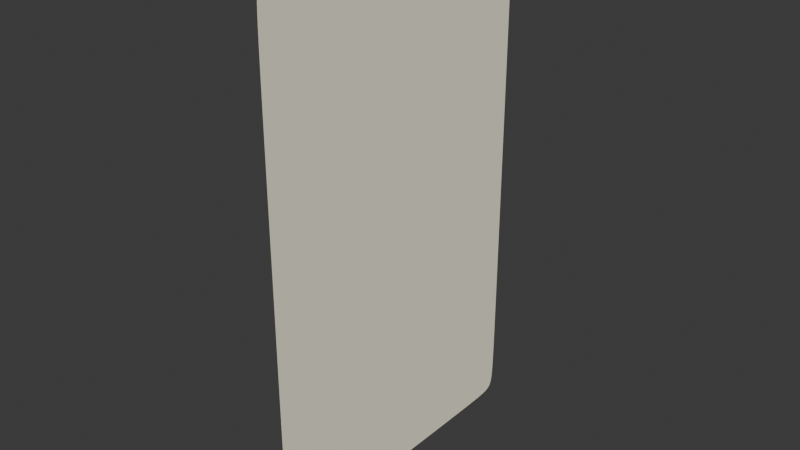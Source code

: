 # Source: card.blend  (saved by Blender 4.0.36; exported with 4.5.12 LTS)
import bpy
from mathutils import Matrix  # noqa: F401  (used for matrix-valued properties, if any)

bpy.ops.wm.read_factory_settings(use_empty=True)
scene = bpy.context.scene
scene.name = 'Scene'

# ---- collections
col_collection = bpy.data.collections.new('Collection'); scene.collection.children.link(col_collection)

# ---- materials (node trees are filled in below, after node groups)
mat_x = bpy.data.materials.new('Материал')
mat_x.use_transparent_shadow = False
mat_x.diffuse_color = (0.9913, 0.9559, 0.7454, 1.0)
mat_x.roughness = 1.0
mat_001 = bpy.data.materials.new('Материал.001')
mat_001.use_transparent_shadow = False
mat_001.diffuse_color = (0.1471, 0.162, 0.107, 1.0)
mat_001.roughness = 1.0

# ---- material node trees

# ---- world
world_world = bpy.data.worlds.new('World'); scene.world = world_world
world_world.use_nodes = True; world_world.node_tree.nodes.clear()
_N = world_world.node_tree.nodes; _L = world_world.node_tree.links
n0 = _N.new('ShaderNodeOutputWorld'); n0.name = 'World Output'; n0.location = (300, 300)
n1 = _N.new('ShaderNodeBackground'); n1.name = 'Background'; n1.location = (10, 300)
n1.inputs[0].default_value = (0.05088, 0.05088, 0.05088, 1.0)
_L.new(n1.outputs[0], n0.inputs[0])
n0.is_active_output = True
world_world.color = (0.05088, 0.05088, 0.05088)
world_world.use_sun_shadow = False
world_world.sun_shadow_jitter_overblur = 0.0

# ---- meshes
me_001 = bpy.data.meshes.new('Плоскость.001')
me_001.from_pydata([(-0.9724, -0.9724, 0.0), (0.9724, -0.9724, 0.0), (-0.9724, 0.9724, 0.0), (0.9724, 0.9724, 0.0), (-0.9999, 0.06014, 0.0), (-0.9999, -0.06014, 0.0), (-0.06014, -0.9999, 0.0), (0.06014, -0.9999, 0.0), (0.9999, -0.06014, 0.0), (0.9999, 0.06014, 0.0), (0.06014, 0.9999, 0.0), (-0.06014, 0.9999, 0.0), (-0.9999, -0.1896, 0.0), (-0.9998, -0.4138, 0.0), (-0.9996, -0.5197, 0.0), (-0.9992, -0.6793, 0.0), (-0.9985, -0.7488, 0.0), (-0.9973, -0.8391, 0.0), (-0.9954, -0.8779, 0.0), (-0.9923, -0.921, 0.0), (-0.9879, -0.9416, 0.0), (-0.9817, -0.9611, 0.0), (0.1896, -0.9999, 0.0), (0.4138, -0.9998, 0.0), (0.5197, -0.9996, 0.0), (0.6793, -0.9992, 0.0), (0.7488, -0.9985, 0.0), (0.8391, -0.9973, 0.0), (0.8779, -0.9954, 0.0), (0.921, -0.9923, 0.0), (0.9416, -0.9879, 0.0), (0.9611, -0.9817, 0.0), (0.9999, 0.1896, 0.0), (0.9998, 0.4138, 0.0), (0.9996, 0.5197, 0.0), (0.9992, 0.6793, 0.0), (0.9985, 0.7488, 0.0), (0.9973, 0.8391, 0.0), (0.9954, 0.8779, 0.0), (0.9923, 0.921, 0.0), (0.9879, 0.9416, 0.0), (0.9817, 0.9611, 0.0), (-0.1896, 0.9999, 0.0), (-0.4138, 0.9998, 0.0), (-0.5197, 0.9996, 0.0), (-0.6793, 0.9992, 0.0), (-0.7488, 0.9985, 0.0), (-0.8391, 0.9973, 0.0), (-0.8779, 0.9954, 0.0), (-0.921, 0.9923, 0.0), (-0.9416, 0.9879, 0.0), (-0.9611, 0.9817, 0.0), (-0.9817, 0.9611, 0.0), (-0.9879, 0.9416, 0.0), (-0.9923, 0.921, 0.0), (-0.9954, 0.8779, 0.0), (-0.9973, 0.8391, 0.0), (-0.9985, 0.7488, 0.0), (-0.9992, 0.6793, 0.0), (-0.9996, 0.5197, 0.0), (-0.9998, 0.4138, 0.0), (-0.9999, 0.1896, 0.0), (-0.9611, -0.9817, 0.0), (-0.9416, -0.9879, 0.0), (-0.921, -0.9923, 0.0), (-0.8779, -0.9954, 0.0), (-0.8391, -0.9973, 0.0), (-0.7488, -0.9985, 0.0), (-0.6793, -0.9992, 0.0), (-0.5197, -0.9996, 0.0), (-0.4138, -0.9998, 0.0), (-0.1896, -0.9999, 0.0), (0.9817, -0.9611, 0.0), (0.9879, -0.9416, 0.0), (0.9923, -0.921, 0.0), (0.9954, -0.8779, 0.0), (0.9973, -0.8391, 0.0), (0.9985, -0.7488, 0.0), (0.9992, -0.6793, 0.0), (0.9996, -0.5197, 0.0), (0.9998, -0.4138, 0.0), (0.9999, -0.1896, 0.0), (0.9611, 0.9817, 0.0), (0.9416, 0.9879, 0.0), (0.921, 0.9923, 0.0), (0.8779, 0.9954, 0.0), (0.8391, 0.9973, 0.0), (0.7488, 0.9985, 0.0), (0.6793, 0.9992, 0.0), (0.5197, 0.9996, 0.0), (0.4138, 0.9998, 0.0), (0.1896, 0.9999, 0.0), (-0.9788, -0.9645, 0.0), (-0.9762, -0.9695, 0.0), (0.9645, -0.9788, 0.0), (0.9695, -0.9762, 0.0), (0.9788, 0.9645, 0.0), (0.9762, 0.9695, 0.0), (-0.9645, 0.9788, 0.0), (-0.9695, 0.9762, 0.0), (-0.9999, 0.1841, 0.0), (-0.9999, 0.06564, 0.0), (-0.1841, -0.9999, 0.0), (-0.06564, -0.9999, 0.0), (0.9999, -0.1841, 0.0), (0.9999, -0.06564, 0.0), (0.1841, 0.9999, 0.0), (0.06564, 0.9999, 0.0), (-0.9999, -0.06564, 0.0), (-0.9999, -0.1841, 0.0), (-0.9999, -0.303, 0.0), (-0.9999, -0.3085, 0.0), (-0.9998, -0.4192, 0.0), (-0.9997, -0.5142, 0.0), (-0.9995, -0.6029, 0.0), (-0.9994, -0.6083, 0.0), (-0.9991, -0.6846, 0.0), (-0.9988, -0.7435, 0.0), (-0.9982, -0.7964, 0.0), (-0.9978, -0.8015, 0.0), (-0.9968, -0.8441, 0.0), (-0.9961, -0.8731, 0.0), (-0.9945, -0.8999, 0.0), (-0.9935, -0.9045, 0.0), (-0.991, -0.9254, 0.0), (-0.9896, -0.9376, 0.0), (-0.9861, -0.9507, 0.0), (-0.9838, -0.9544, 0.0), (0.06564, -0.9999, 0.0), (0.1841, -0.9999, 0.0), (0.303, -0.9999, 0.0), (0.3085, -0.9999, 0.0), (0.4192, -0.9998, 0.0), (0.5142, -0.9997, 0.0), (0.6029, -0.9995, 0.0), (0.6083, -0.9994, 0.0), (0.6846, -0.9991, 0.0), (0.7435, -0.9988, 0.0), (0.7964, -0.9982, 0.0), (0.8015, -0.9978, 0.0), (0.8441, -0.9968, 0.0), (0.8731, -0.9961, 0.0), (0.8999, -0.9945, 0.0), (0.9045, -0.9935, 0.0), (0.9254, -0.991, 0.0), (0.9376, -0.9896, 0.0), (0.9507, -0.9861, 0.0), (0.9544, -0.9838, 0.0), (0.9999, 0.06564, 0.0), (0.9999, 0.1841, 0.0), (0.9999, 0.303, 0.0), (0.9999, 0.3085, 0.0), (0.9998, 0.4192, 0.0), (0.9997, 0.5142, 0.0), (0.9995, 0.6029, 0.0), (0.9994, 0.6083, 0.0), (0.9991, 0.6846, 0.0), (0.9988, 0.7435, 0.0), (0.9982, 0.7964, 0.0), (0.9978, 0.8015, 0.0), (0.9968, 0.8441, 0.0), (0.9961, 0.8731, 0.0), (0.9945, 0.8999, 0.0), (0.9935, 0.9045, 0.0), (0.991, 0.9254, 0.0), (0.9896, 0.9376, 0.0), (0.9861, 0.9507, 0.0), (0.9838, 0.9544, 0.0), (-0.06564, 0.9999, 0.0), (-0.1841, 0.9999, 0.0), (-0.303, 0.9999, 0.0), (-0.3085, 0.9999, 0.0), (-0.4192, 0.9998, 0.0), (-0.5142, 0.9997, 0.0), (-0.6029, 0.9995, 0.0), (-0.6083, 0.9994, 0.0), (-0.6846, 0.9991, 0.0), (-0.7435, 0.9988, 0.0), (-0.7964, 0.9982, 0.0), (-0.8015, 0.9978, 0.0), (-0.8441, 0.9968, 0.0), (-0.8731, 0.9961, 0.0), (-0.8999, 0.9945, 0.0), (-0.9045, 0.9935, 0.0), (-0.9254, 0.991, 0.0), (-0.9376, 0.9896, 0.0), (-0.9507, 0.9861, 0.0), (-0.9544, 0.9838, 0.0), (-0.9762, 0.9695, 0.0), (-0.9788, 0.9645, 0.0), (-0.9838, 0.9544, 0.0), (-0.9861, 0.9507, 0.0), (-0.9896, 0.9376, 0.0), (-0.991, 0.9254, 0.0), (-0.9935, 0.9045, 0.0), (-0.9945, 0.8999, 0.0), (-0.9961, 0.8731, 0.0), (-0.9968, 0.8441, 0.0), (-0.9978, 0.8015, 0.0), (-0.9982, 0.7964, 0.0), (-0.9988, 0.7435, 0.0), (-0.9991, 0.6846, 0.0), (-0.9994, 0.6083, 0.0), (-0.9995, 0.6029, 0.0), (-0.9997, 0.5142, 0.0), (-0.9998, 0.4192, 0.0), (-0.9999, 0.3085, 0.0), (-0.9999, 0.303, 0.0), (-0.9695, -0.9762, 0.0), (-0.9645, -0.9788, 0.0), (-0.9544, -0.9838, 0.0), (-0.9507, -0.9861, 0.0), (-0.9376, -0.9896, 0.0), (-0.9254, -0.991, 0.0), (-0.9045, -0.9935, 0.0), (-0.8999, -0.9945, 0.0), (-0.8731, -0.9961, 0.0), (-0.8441, -0.9968, 0.0), (-0.8015, -0.9978, 0.0), (-0.7964, -0.9982, 0.0), (-0.7435, -0.9988, 0.0), (-0.6846, -0.9991, 0.0), (-0.6083, -0.9994, 0.0), (-0.6029, -0.9995, 0.0), (-0.5142, -0.9997, 0.0), (-0.4192, -0.9998, 0.0), (-0.3085, -0.9999, 0.0), (-0.303, -0.9999, 0.0), (0.9762, -0.9695, 0.0), (0.9788, -0.9645, 0.0), (0.9838, -0.9544, 0.0), (0.9861, -0.9507, 0.0), (0.9896, -0.9376, 0.0), (0.991, -0.9254, 0.0), (0.9935, -0.9045, 0.0), (0.9945, -0.8999, 0.0), (0.9961, -0.8731, 0.0), (0.9968, -0.8441, 0.0), (0.9978, -0.8015, 0.0), (0.9982, -0.7964, 0.0), (0.9988, -0.7435, 0.0), (0.9991, -0.6846, 0.0), (0.9994, -0.6083, 0.0), (0.9995, -0.6029, 0.0), (0.9997, -0.5142, 0.0), (0.9998, -0.4192, 0.0), (0.9999, -0.3085, 0.0), (0.9999, -0.303, 0.0), (0.9695, 0.9762, 0.0), (0.9645, 0.9788, 0.0), (0.9544, 0.9838, 0.0), (0.9507, 0.9861, 0.0), (0.9376, 0.9896, 0.0), (0.9254, 0.991, 0.0), (0.9045, 0.9935, 0.0), (0.8999, 0.9945, 0.0), (0.8731, 0.9961, 0.0), (0.8441, 0.9968, 0.0), (0.8015, 0.9978, 0.0), (0.7964, 0.9982, 0.0), (0.7435, 0.9988, 0.0), (0.6846, 0.9991, 0.0), (0.6083, 0.9994, 0.0), (0.6029, 0.9995, 0.0), (0.5142, 0.9997, 0.0), (0.4192, 0.9998, 0.0), (0.3085, 0.9999, 0.0), (0.303, 0.9999, 0.0), (-0.9762, -0.9695, 0.0), (-0.9724, -0.9724, 0.0), (0.9695, -0.9762, 0.0), (0.9724, -0.9724, 0.0), (0.9762, 0.9695, 0.0), (0.9724, 0.9724, 0.0), (-0.9695, 0.9762, 0.0), (-0.9724, 0.9724, 0.0), (-0.9999, 0.06564, 0.0), (-0.9999, 0.06014, 0.0), (-0.9999, -0.06014, 0.0), (-0.06564, -0.9999, 0.0), (-0.06014, -0.9999, 0.0), (0.06014, -0.9999, 0.0), (0.9999, -0.06564, 0.0), (0.9999, -0.06014, 0.0), (0.9999, 0.06014, 0.0), (0.06564, 0.9999, 0.0), (0.06014, 0.9999, 0.0), (-0.06014, 0.9999, 0.0), (-0.9999, -0.1841, 0.0), (-0.9999, -0.1896, 0.0), (-0.9999, -0.3085, 0.0), (-0.9998, -0.4138, 0.0), (-0.9997, -0.5142, 0.0), (-0.9996, -0.5197, 0.0), (-0.9994, -0.6083, 0.0), (-0.9992, -0.6793, 0.0), (-0.9988, -0.7435, 0.0), (-0.9985, -0.7488, 0.0), (-0.9978, -0.8015, 0.0), (-0.9973, -0.8391, 0.0), (-0.9961, -0.8731, 0.0), (-0.9954, -0.8779, 0.0), (-0.9935, -0.9045, 0.0), (-0.9923, -0.921, 0.0), (-0.9896, -0.9376, 0.0), (-0.9879, -0.9416, 0.0), (-0.9838, -0.9544, 0.0), (-0.9817, -0.9611, 0.0), (0.1841, -0.9999, 0.0), (0.1896, -0.9999, 0.0), (0.3085, -0.9999, 0.0), (0.4138, -0.9998, 0.0), (0.5142, -0.9997, 0.0), (0.5197, -0.9996, 0.0), (0.6083, -0.9994, 0.0), (0.6793, -0.9992, 0.0), (0.7435, -0.9988, 0.0), (0.7488, -0.9985, 0.0), (0.8015, -0.9978, 0.0), (0.8391, -0.9973, 0.0), (0.8731, -0.9961, 0.0), (0.8779, -0.9954, 0.0), (0.9045, -0.9935, 0.0), (0.921, -0.9923, 0.0), (0.9376, -0.9896, 0.0), (0.9416, -0.9879, 0.0), (0.9544, -0.9838, 0.0), (0.9611, -0.9817, 0.0), (0.9999, 0.1841, 0.0), (0.9999, 0.1896, 0.0), (0.9999, 0.3085, 0.0), (0.9998, 0.4138, 0.0), (0.9997, 0.5142, 0.0), (0.9996, 0.5197, 0.0), (0.9994, 0.6083, 0.0), (0.9992, 0.6793, 0.0), (0.9988, 0.7435, 0.0), (0.9985, 0.7488, 0.0), (0.9978, 0.8015, 0.0), (0.9973, 0.8391, 0.0), (0.9961, 0.8731, 0.0), (0.9954, 0.8779, 0.0), (0.9935, 0.9045, 0.0), (0.9923, 0.921, 0.0), (0.9896, 0.9376, 0.0), (0.9879, 0.9416, 0.0), (0.9838, 0.9544, 0.0), (0.9817, 0.9611, 0.0), (-0.1841, 0.9999, 0.0), (-0.1896, 0.9999, 0.0), (-0.3085, 0.9999, 0.0), (-0.4138, 0.9998, 0.0), (-0.5142, 0.9997, 0.0), (-0.5197, 0.9996, 0.0), (-0.6083, 0.9994, 0.0), (-0.6793, 0.9992, 0.0), (-0.7435, 0.9988, 0.0), (-0.7488, 0.9985, 0.0), (-0.8015, 0.9978, 0.0), (-0.8391, 0.9973, 0.0), (-0.8731, 0.9961, 0.0), (-0.8779, 0.9954, 0.0), (-0.9045, 0.9935, 0.0), (-0.921, 0.9923, 0.0), (-0.9376, 0.9896, 0.0), (-0.9416, 0.9879, 0.0), (-0.9544, 0.9838, 0.0), (-0.9611, 0.9817, 0.0), (-0.9788, 0.9645, 0.0), (-0.9817, 0.9611, 0.0), (-0.9861, 0.9507, 0.0), (-0.9879, 0.9416, 0.0), (-0.991, 0.9254, 0.0), (-0.9923, 0.921, 0.0), (-0.9945, 0.8999, 0.0), (-0.9954, 0.8779, 0.0), (-0.9968, 0.8441, 0.0), (-0.9973, 0.8391, 0.0), (-0.9982, 0.7964, 0.0), (-0.9985, 0.7488, 0.0), (-0.9991, 0.6846, 0.0), (-0.9992, 0.6793, 0.0), (-0.9995, 0.6029, 0.0), (-0.9996, 0.5197, 0.0), (-0.9998, 0.4192, 0.0), (-0.9998, 0.4138, 0.0), (-0.9999, 0.303, 0.0), (-0.9999, 0.1896, 0.0), (-0.9645, -0.9788, 0.0), (-0.9611, -0.9817, 0.0), (-0.9507, -0.9861, 0.0), (-0.9416, -0.9879, 0.0), (-0.9254, -0.991, 0.0), (-0.921, -0.9923, 0.0), (-0.8999, -0.9945, 0.0), (-0.8779, -0.9954, 0.0), (-0.8441, -0.9968, 0.0), (-0.8391, -0.9973, 0.0), (-0.7964, -0.9982, 0.0), (-0.7488, -0.9985, 0.0), (-0.6846, -0.9991, 0.0), (-0.6793, -0.9992, 0.0), (-0.6029, -0.9995, 0.0), (-0.5197, -0.9996, 0.0), (-0.4192, -0.9998, 0.0), (-0.4138, -0.9998, 0.0), (-0.303, -0.9999, 0.0), (-0.1896, -0.9999, 0.0), (0.9788, -0.9645, 0.0), (0.9817, -0.9611, 0.0), (0.9861, -0.9507, 0.0), (0.9879, -0.9416, 0.0), (0.991, -0.9254, 0.0), (0.9923, -0.921, 0.0), (0.9945, -0.8999, 0.0), (0.9954, -0.8779, 0.0), (0.9968, -0.8441, 0.0), (0.9973, -0.8391, 0.0), (0.9982, -0.7964, 0.0), (0.9985, -0.7488, 0.0), (0.9991, -0.6846, 0.0), (0.9992, -0.6793, 0.0), (0.9995, -0.6029, 0.0), (0.9996, -0.5197, 0.0), (0.9998, -0.4192, 0.0), (0.9998, -0.4138, 0.0), (0.9999, -0.303, 0.0), (0.9999, -0.1896, 0.0), (0.9645, 0.9788, 0.0), (0.9611, 0.9817, 0.0), (0.9507, 0.9861, 0.0), (0.9416, 0.9879, 0.0), (0.9254, 0.991, 0.0), (0.921, 0.9923, 0.0), (0.8999, 0.9945, 0.0), (0.8779, 0.9954, 0.0), (0.8441, 0.9968, 0.0), (0.8391, 0.9973, 0.0), (0.7964, 0.9982, 0.0), (0.7488, 0.9985, 0.0), (0.6846, 0.9991, 0.0), (0.6793, 0.9992, 0.0), (0.6029, 0.9995, 0.0), (0.5197, 0.9996, 0.0), (0.4192, 0.9998, 0.0), (0.4138, 0.9998, 0.0), (0.303, 0.9999, 0.0), (0.1896, 0.9999, 0.0), (-0.9788, -0.9645, 0.0), (0.9645, -0.9788, 0.0), (0.9788, 0.9645, 0.0), (-0.9645, 0.9788, 0.0), (-0.9999, 0.1841, 0.0), (-0.1841, -0.9999, 0.0), (0.9999, -0.1841, 0.0), (0.1841, 0.9999, 0.0), (-0.9999, -0.06564, 0.0), (-0.9999, -0.303, 0.0), (-0.9998, -0.4192, 0.0), (-0.9995, -0.6029, 0.0), (-0.9991, -0.6846, 0.0), (-0.9982, -0.7964, 0.0), (-0.9968, -0.8441, 0.0), (-0.9945, -0.8999, 0.0), (-0.991, -0.9254, 0.0), (-0.9861, -0.9507, 0.0), (0.06564, -0.9999, 0.0), (0.303, -0.9999, 0.0), (0.4192, -0.9998, 0.0), (0.6029, -0.9995, 0.0), (0.6846, -0.9991, 0.0), (0.7964, -0.9982, 0.0), (0.8441, -0.9968, 0.0), (0.8999, -0.9945, 0.0), (0.9254, -0.991, 0.0), (0.9507, -0.9861, 0.0), (0.9999, 0.06564, 0.0), (0.9999, 0.303, 0.0), (0.9998, 0.4192, 0.0), (0.9995, 0.6029, 0.0), (0.9991, 0.6846, 0.0), (0.9982, 0.7964, 0.0), (0.9968, 0.8441, 0.0), (0.9945, 0.8999, 0.0), (0.991, 0.9254, 0.0), (0.9861, 0.9507, 0.0), (-0.06564, 0.9999, 0.0), (-0.303, 0.9999, 0.0), (-0.4192, 0.9998, 0.0), (-0.6029, 0.9995, 0.0), (-0.6846, 0.9991, 0.0), (-0.7964, 0.9982, 0.0), (-0.8441, 0.9968, 0.0), (-0.8999, 0.9945, 0.0), (-0.9254, 0.991, 0.0), (-0.9507, 0.9861, 0.0), (-0.9762, 0.9695, 0.0), (-0.9838, 0.9544, 0.0), (-0.9896, 0.9376, 0.0), (-0.9935, 0.9045, 0.0), (-0.9961, 0.8731, 0.0), (-0.9978, 0.8015, 0.0), (-0.9988, 0.7435, 0.0), (-0.9994, 0.6083, 0.0), (-0.9997, 0.5142, 0.0), (-0.9999, 0.3085, 0.0), (-0.9695, -0.9762, 0.0), (-0.9544, -0.9838, 0.0), (-0.9376, -0.9896, 0.0), (-0.9045, -0.9935, 0.0), (-0.8731, -0.9961, 0.0), (-0.8015, -0.9978, 0.0), (-0.7435, -0.9988, 0.0), (-0.6083, -0.9994, 0.0), (-0.5142, -0.9997, 0.0), (-0.3085, -0.9999, 0.0), (0.9762, -0.9695, 0.0), (0.9838, -0.9544, 0.0), (0.9896, -0.9376, 0.0), (0.9935, -0.9045, 0.0), (0.9961, -0.8731, 0.0), (0.9978, -0.8015, 0.0), (0.9988, -0.7435, 0.0), (0.9994, -0.6083, 0.0), (0.9997, -0.5142, 0.0), (0.9999, -0.3085, 0.0), (0.9695, 0.9762, 0.0), (0.9544, 0.9838, 0.0), (0.9376, 0.9896, 0.0), (0.9045, 0.9935, 0.0), (0.8731, 0.9961, 0.0), (0.8015, 0.9978, 0.0), (0.7435, 0.9988, 0.0), (0.6083, 0.9994, 0.0), (0.5142, 0.9997, 0.0), (0.3085, 0.9999, 0.0), (-0.9762, -0.9695, 0.001), (-0.9724, -0.9724, 0.001), (0.9695, -0.9762, 0.001), (0.9724, -0.9724, 0.001), (0.9762, 0.9695, 0.001), (0.9724, 0.9724, 0.001), (-0.9695, 0.9762, 0.001), (-0.9724, 0.9724, 0.001), (-0.9999, 0.06564, 0.001), (-0.9999, 0.06014, 0.001), (-0.9999, -0.06014, 0.001), (-0.06564, -0.9999, 0.001), (-0.06014, -0.9999, 0.001), (0.06014, -0.9999, 0.001), (0.9999, -0.06564, 0.001), (0.9999, -0.06014, 0.001), (0.9999, 0.06014, 0.001), (0.06564, 0.9999, 0.001), (0.06014, 0.9999, 0.001), (-0.06014, 0.9999, 0.001), (-0.9999, -0.1841, 0.001), (-0.9999, -0.1896, 0.001), (-0.9999, -0.3085, 0.001), (-0.9998, -0.4138, 0.001), (-0.9997, -0.5142, 0.001), (-0.9996, -0.5197, 0.001), (-0.9994, -0.6083, 0.001), (-0.9992, -0.6793, 0.001), (-0.9988, -0.7435, 0.001), (-0.9985, -0.7488, 0.001), (-0.9978, -0.8015, 0.001), (-0.9973, -0.8391, 0.001), (-0.9961, -0.8731, 0.001), (-0.9954, -0.8779, 0.001), (-0.9935, -0.9045, 0.001), (-0.9923, -0.921, 0.001), (-0.9896, -0.9376, 0.001), (-0.9879, -0.9416, 0.001), (-0.9838, -0.9544, 0.001), (-0.9817, -0.9611, 0.001), (0.1841, -0.9999, 0.001), (0.1896, -0.9999, 0.001), (0.3085, -0.9999, 0.001), (0.4138, -0.9998, 0.001), (0.5142, -0.9997, 0.001), (0.5197, -0.9996, 0.001), (0.6083, -0.9994, 0.001), (0.6793, -0.9992, 0.001), (0.7435, -0.9988, 0.001), (0.7488, -0.9985, 0.001), (0.8015, -0.9978, 0.001), (0.8391, -0.9973, 0.001), (0.8731, -0.9961, 0.001), (0.8779, -0.9954, 0.001), (0.9045, -0.9935, 0.001), (0.921, -0.9923, 0.001), (0.9376, -0.9896, 0.001), (0.9416, -0.9879, 0.001), (0.9544, -0.9838, 0.001), (0.9611, -0.9817, 0.001), (0.9999, 0.1841, 0.001), (0.9999, 0.1896, 0.001), (0.9999, 0.3085, 0.001), (0.9998, 0.4138, 0.001), (0.9997, 0.5142, 0.001), (0.9996, 0.5197, 0.001), (0.9994, 0.6083, 0.001), (0.9992, 0.6793, 0.001), (0.9988, 0.7435, 0.001), (0.9985, 0.7488, 0.001), (0.9978, 0.8015, 0.001), (0.9973, 0.8391, 0.001), (0.9961, 0.8731, 0.001), (0.9954, 0.8779, 0.001), (0.9935, 0.9045, 0.001), (0.9923, 0.921, 0.001), (0.9896, 0.9376, 0.001), (0.9879, 0.9416, 0.001), (0.9838, 0.9544, 0.001), (0.9817, 0.9611, 0.001), (-0.1841, 0.9999, 0.001), (-0.1896, 0.9999, 0.001), (-0.3085, 0.9999, 0.001), (-0.4138, 0.9998, 0.001), (-0.5142, 0.9997, 0.001), (-0.5197, 0.9996, 0.001), (-0.6083, 0.9994, 0.001), (-0.6793, 0.9992, 0.001), (-0.7435, 0.9988, 0.001), (-0.7488, 0.9985, 0.001), (-0.8015, 0.9978, 0.001), (-0.8391, 0.9973, 0.001), (-0.8731, 0.9961, 0.001), (-0.8779, 0.9954, 0.001), (-0.9045, 0.9935, 0.001), (-0.921, 0.9923, 0.001), (-0.9376, 0.9896, 0.001), (-0.9416, 0.9879, 0.001), (-0.9544, 0.9838, 0.001), (-0.9611, 0.9817, 0.001), (-0.9788, 0.9645, 0.001), (-0.9817, 0.9611, 0.001), (-0.9861, 0.9507, 0.001), (-0.9879, 0.9416, 0.001), (-0.991, 0.9254, 0.001), (-0.9923, 0.921, 0.001), (-0.9945, 0.8999, 0.001), (-0.9954, 0.8779, 0.001), (-0.9968, 0.8441, 0.001), (-0.9973, 0.8391, 0.001), (-0.9982, 0.7964, 0.001), (-0.9985, 0.7488, 0.001), (-0.9991, 0.6846, 0.001), (-0.9992, 0.6793, 0.001), (-0.9995, 0.6029, 0.001), (-0.9996, 0.5197, 0.001), (-0.9998, 0.4192, 0.001), (-0.9998, 0.4138, 0.001), (-0.9999, 0.303, 0.001), (-0.9999, 0.1896, 0.001), (-0.9645, -0.9788, 0.001), (-0.9611, -0.9817, 0.001), (-0.9507, -0.9861, 0.001), (-0.9416, -0.9879, 0.001), (-0.9254, -0.991, 0.001), (-0.921, -0.9923, 0.001), (-0.8999, -0.9945, 0.001), (-0.8779, -0.9954, 0.001), (-0.8441, -0.9968, 0.001), (-0.8391, -0.9973, 0.001), (-0.7964, -0.9982, 0.001), (-0.7488, -0.9985, 0.001), (-0.6846, -0.9991, 0.001), (-0.6793, -0.9992, 0.001), (-0.6029, -0.9995, 0.001), (-0.5197, -0.9996, 0.001), (-0.4192, -0.9998, 0.001), (-0.4138, -0.9998, 0.001), (-0.303, -0.9999, 0.001), (-0.1896, -0.9999, 0.001), (0.9788, -0.9645, 0.001), (0.9817, -0.9611, 0.001), (0.9861, -0.9507, 0.001), (0.9879, -0.9416, 0.001), (0.991, -0.9254, 0.001), (0.9923, -0.921, 0.001), (0.9945, -0.8999, 0.001), (0.9954, -0.8779, 0.001), (0.9968, -0.8441, 0.001), (0.9973, -0.8391, 0.001), (0.9982, -0.7964, 0.001), (0.9985, -0.7488, 0.001), (0.9991, -0.6846, 0.001), (0.9992, -0.6793, 0.001), (0.9995, -0.6029, 0.001), (0.9996, -0.5197, 0.001), (0.9998, -0.4192, 0.001), (0.9998, -0.4138, 0.001), (0.9999, -0.303, 0.001), (0.9999, -0.1896, 0.001), (0.9645, 0.9788, 0.001), (0.9611, 0.9817, 0.001), (0.9507, 0.9861, 0.001), (0.9416, 0.9879, 0.001), (0.9254, 0.991, 0.001), (0.921, 0.9923, 0.001), (0.8999, 0.9945, 0.001), (0.8779, 0.9954, 0.001), (0.8441, 0.9968, 0.001), (0.8391, 0.9973, 0.001), (0.7964, 0.9982, 0.001), (0.7488, 0.9985, 0.001), (0.6846, 0.9991, 0.001), (0.6793, 0.9992, 0.001), (0.6029, 0.9995, 0.001), (0.5197, 0.9996, 0.001), (0.4192, 0.9998, 0.001), (0.4138, 0.9998, 0.001), (0.303, 0.9999, 0.001), (0.1896, 0.9999, 0.001), (-0.9788, -0.9645, 0.001), (0.9645, -0.9788, 0.001), (0.9788, 0.9645, 0.001), (-0.9645, 0.9788, 0.001), (-0.9999, 0.1841, 0.001), (-0.1841, -0.9999, 0.001), (0.9999, -0.1841, 0.001), (0.1841, 0.9999, 0.001), (-0.9999, -0.06564, 0.001), (-0.9999, -0.303, 0.001), (-0.9998, -0.4192, 0.001), (-0.9995, -0.6029, 0.001), (-0.9991, -0.6846, 0.001), (-0.9982, -0.7964, 0.001), (-0.9968, -0.8441, 0.001), (-0.9945, -0.8999, 0.001), (-0.991, -0.9254, 0.001), (-0.9861, -0.9507, 0.001), (0.06564, -0.9999, 0.001), (0.303, -0.9999, 0.001), (0.4192, -0.9998, 0.001), (0.6029, -0.9995, 0.001), (0.6846, -0.9991, 0.001), (0.7964, -0.9982, 0.001), (0.8441, -0.9968, 0.001), (0.8999, -0.9945, 0.001), (0.9254, -0.991, 0.001), (0.9507, -0.9861, 0.001), (0.9999, 0.06564, 0.001), (0.9999, 0.303, 0.001), (0.9998, 0.4192, 0.001), (0.9995, 0.6029, 0.001), (0.9991, 0.6846, 0.001), (0.9982, 0.7964, 0.001), (0.9968, 0.8441, 0.001), (0.9945, 0.8999, 0.001), (0.991, 0.9254, 0.001), (0.9861, 0.9507, 0.001), (-0.06564, 0.9999, 0.001), (-0.303, 0.9999, 0.001), (-0.4192, 0.9998, 0.001), (-0.6029, 0.9995, 0.001), (-0.6846, 0.9991, 0.001), (-0.7964, 0.9982, 0.001), (-0.8441, 0.9968, 0.001), (-0.8999, 0.9945, 0.001), (-0.9254, 0.991, 0.001), (-0.9507, 0.9861, 0.001), (-0.9762, 0.9695, 0.001), (-0.9838, 0.9544, 0.001), (-0.9896, 0.9376, 0.001), (-0.9935, 0.9045, 0.001), (-0.9961, 0.8731, 0.001), (-0.9978, 0.8015, 0.001), (-0.9988, 0.7435, 0.001), (-0.9994, 0.6083, 0.001), (-0.9997, 0.5142, 0.001), (-0.9999, 0.3085, 0.001), (-0.9695, -0.9762, 0.001), (-0.9544, -0.9838, 0.001), (-0.9376, -0.9896, 0.001), (-0.9045, -0.9935, 0.001), (-0.8731, -0.9961, 0.001), (-0.8015, -0.9978, 0.001), (-0.7435, -0.9988, 0.001), (-0.6083, -0.9994, 0.001), (-0.5142, -0.9997, 0.001), (-0.3085, -0.9999, 0.001), (0.9762, -0.9695, 0.001), (0.9838, -0.9544, 0.001), (0.9896, -0.9376, 0.001), (0.9935, -0.9045, 0.001), (0.9961, -0.8731, 0.001), (0.9978, -0.8015, 0.001), (0.9988, -0.7435, 0.001), (0.9994, -0.6083, 0.001), (0.9997, -0.5142, 0.001), (0.9999, -0.3085, 0.001), (0.9695, 0.9762, 0.001), (0.9544, 0.9838, 0.001), (0.9376, 0.9896, 0.001), (0.9045, 0.9935, 0.001), (0.8731, 0.9961, 0.001), (0.8015, 0.9978, 0.001), (0.7435, 0.9988, 0.001), (0.6083, 0.9994, 0.001), (0.5142, 0.9997, 0.001), (0.3085, 0.9999, 0.001)], [], [(21, 92, 93, 0, 208, 209, 62, 210, 211, 63, 212, 213, 64, 214, 215, 65, 216, 217, 66, 218, 219, 67, 220, 221, 68, 222, 223, 69, 224, 225, 70, 226, 227, 71, 102, 103, 6, 7, 128, 129, 22, 130, 131, 23, 132, 133, 24, 134, 135, 25, 136, 137, 26, 138, 139, 27, 140, 141, 28, 142, 143, 29, 144, 145, 30, 146, 147, 31, 94, 95, 1, 228, 229, 72, 230, 231, 73, 232, 233, 74, 234, 235, 75, 236, 237, 76, 238, 239, 77, 240, 241, 78, 242, 243, 79, 244, 245, 80, 246, 247, 81, 104, 105, 8, 9, 148, 149, 32, 150, 151, 33, 152, 153, 34, 154, 155, 35, 156, 157, 36, 158, 159, 37, 160, 161, 38, 162, 163, 39, 164, 165, 40, 166, 167, 41, 96, 97, 3, 248, 249, 82, 250, 251, 83, 252, 253, 84, 254, 255, 85, 256, 257, 86, 258, 259, 87, 260, 261, 88, 262, 263, 89, 264, 265, 90, 266, 267, 91, 106, 107, 10, 11, 168, 169, 42, 170, 171, 43, 172, 173, 44, 174, 175, 45, 176, 177, 46, 178, 179, 47, 180, 181, 48, 182, 183, 49, 184, 185, 50, 186, 187, 51, 98, 99, 2, 188, 189, 52, 190, 191, 53, 192, 193, 54, 194, 195, 55, 196, 197, 56, 198, 199, 57, 200, 201, 58, 202, 203, 59, 204, 205, 60, 206, 207, 61, 100, 101, 4, 5, 108, 109, 12, 110, 111, 13, 112, 113, 14, 114, 115, 15, 116, 117, 16, 118, 119, 17, 120, 121, 18, 122, 123, 19, 124, 125, 20, 126, 127), (470, 315, 583, 738), (207, 206, 505, 386), (103, 102, 453, 279), (208, 0, 269, 506), (104, 81, 427, 454), (0, 93, 268, 269), (209, 208, 506, 388), (105, 104, 454, 282), (1, 95, 270, 271), (210, 62, 389, 507), (106, 91, 447, 455), (3, 97, 272, 273), (211, 210, 507, 390), (107, 106, 455, 285), (2, 99, 274, 275), (212, 63, 391, 508), (108, 5, 278, 456), (4, 101, 276, 277), (213, 212, 508, 392), (109, 108, 456, 288), (5, 4, 277, 278), (214, 64, 393, 509), (110, 12, 289, 457), (6, 103, 279, 280), (215, 214, 509, 394), (111, 110, 457, 290), (7, 6, 280, 281), (216, 65, 395, 510), (112, 13, 291, 458), (8, 105, 282, 283), (217, 216, 510, 396), (113, 112, 458, 292), (9, 8, 283, 284), (218, 66, 397, 511), (114, 14, 293, 459), (10, 107, 285, 286), (219, 218, 511, 398), (115, 114, 459, 294), (11, 10, 286, 287), (220, 67, 399, 512), (116, 15, 295, 460), (12, 109, 288, 289), (221, 220, 512, 400), (117, 116, 460, 296), (13, 111, 290, 291), (222, 68, 401, 513), (118, 16, 297, 461), (14, 113, 292, 293), (223, 222, 513, 402), (119, 118, 461, 298), (15, 115, 294, 295), (224, 69, 403, 514), (120, 17, 299, 462), (16, 117, 296, 297), (225, 224, 514, 404), (121, 120, 462, 300), (17, 119, 298, 299), (226, 70, 405, 515), (122, 18, 301, 463), (18, 121, 300, 301), (227, 226, 515, 406), (123, 122, 463, 302), (19, 123, 302, 303), (228, 1, 271, 516), (124, 19, 303, 464), (20, 125, 304, 305), (229, 228, 516, 408), (125, 124, 464, 304), (21, 127, 306, 307), (230, 72, 409, 517), (126, 20, 305, 465), (22, 129, 308, 309), (231, 230, 517, 410), (127, 126, 465, 306), (23, 131, 310, 311), (232, 73, 411, 518), (128, 7, 281, 466), (24, 133, 312, 313), (233, 232, 518, 412), (129, 128, 466, 308), (25, 135, 314, 315), (234, 74, 413, 519), (130, 22, 309, 467), (26, 137, 316, 317), (235, 234, 519, 414), (131, 130, 467, 310), (27, 139, 318, 319), (236, 75, 415, 520), (132, 23, 311, 468), (28, 141, 320, 321), (237, 236, 520, 416), (133, 132, 468, 312), (29, 143, 322, 323), (238, 76, 417, 521), (134, 24, 313, 469), (30, 145, 324, 325), (239, 238, 521, 418), (135, 134, 469, 314), (31, 147, 326, 327), (240, 77, 419, 522), (136, 25, 315, 470), (32, 149, 328, 329), (241, 240, 522, 420), (137, 136, 470, 316), (33, 151, 330, 331), (242, 78, 421, 523), (138, 26, 317, 471), (34, 153, 332, 333), (243, 242, 523, 422), (139, 138, 471, 318), (35, 155, 334, 335), (244, 79, 423, 524), (140, 27, 319, 472), (36, 157, 336, 337), (245, 244, 524, 424), (141, 140, 472, 320), (37, 159, 338, 339), (246, 80, 425, 525), (142, 28, 321, 473), (38, 161, 340, 341), (247, 246, 525, 426), (143, 142, 473, 322), (39, 163, 342, 343), (248, 3, 273, 526), (144, 29, 323, 474), (40, 165, 344, 345), (249, 248, 526, 428), (145, 144, 474, 324), (41, 167, 346, 347), (250, 82, 429, 527), (146, 30, 325, 475), (42, 169, 348, 349), (251, 250, 527, 430), (147, 146, 475, 326), (43, 171, 350, 351), (252, 83, 431, 528), (148, 9, 284, 476), (44, 173, 352, 353), (253, 252, 528, 432), (149, 148, 476, 328), (45, 175, 354, 355), (254, 84, 433, 529), (150, 32, 329, 477), (46, 177, 356, 357), (255, 254, 529, 434), (151, 150, 477, 330), (47, 179, 358, 359), (256, 85, 435, 530), (152, 33, 331, 478), (48, 181, 360, 361), (257, 256, 530, 436), (153, 152, 478, 332), (49, 183, 362, 363), (258, 86, 437, 531), (154, 34, 333, 479), (50, 185, 364, 365), (259, 258, 531, 438), (155, 154, 479, 334), (51, 187, 366, 367), (260, 87, 439, 532), (156, 35, 335, 480), (52, 189, 368, 369), (261, 260, 532, 440), (157, 156, 480, 336), (53, 191, 370, 371), (262, 88, 441, 533), (158, 36, 337, 481), (54, 193, 372, 373), (263, 262, 533, 442), (159, 158, 481, 338), (55, 195, 374, 375), (264, 89, 443, 534), (160, 37, 339, 482), (56, 197, 376, 377), (265, 264, 534, 444), (161, 160, 482, 340), (57, 199, 378, 379), (266, 90, 445, 535), (162, 38, 341, 483), (58, 201, 380, 381), (267, 266, 535, 446), (163, 162, 483, 342), (59, 203, 382, 383), (164, 39, 343, 484), (60, 205, 384, 385), (165, 164, 484, 344), (61, 207, 386, 387), (166, 40, 345, 485), (62, 209, 388, 389), (167, 166, 485, 346), (63, 211, 390, 391), (168, 11, 287, 486), (64, 213, 392, 393), (169, 168, 486, 348), (65, 215, 394, 395), (170, 42, 349, 487), (66, 217, 396, 397), (171, 170, 487, 350), (67, 219, 398, 399), (172, 43, 351, 488), (68, 221, 400, 401), (173, 172, 488, 352), (69, 223, 402, 403), (174, 44, 353, 489), (70, 225, 404, 405), (175, 174, 489, 354), (71, 227, 406, 407), (176, 45, 355, 490), (72, 229, 408, 409), (177, 176, 490, 356), (73, 231, 410, 411), (178, 46, 357, 491), (74, 233, 412, 413), (179, 178, 491, 358), (75, 235, 414, 415), (180, 47, 359, 492), (76, 237, 416, 417), (181, 180, 492, 360), (77, 239, 418, 419), (182, 48, 361, 493), (78, 241, 420, 421), (183, 182, 493, 362), (79, 243, 422, 423), (184, 49, 363, 494), (80, 245, 424, 425), (185, 184, 494, 364), (81, 247, 426, 427), (186, 50, 365, 495), (82, 249, 428, 429), (187, 186, 495, 366), (83, 251, 430, 431), (188, 2, 275, 496), (84, 253, 432, 433), (189, 188, 496, 368), (85, 255, 434, 435), (190, 52, 369, 497), (86, 257, 436, 437), (191, 190, 497, 370), (87, 259, 438, 439), (192, 53, 371, 498), (88, 261, 440, 441), (193, 192, 498, 372), (89, 263, 442, 443), (194, 54, 373, 499), (90, 265, 444, 445), (195, 194, 499, 374), (91, 267, 446, 447), (196, 55, 375, 500), (92, 21, 307, 448), (197, 196, 500, 376), (93, 92, 448, 268), (198, 56, 377, 501), (94, 31, 327, 449), (199, 198, 501, 378), (95, 94, 449, 270), (200, 57, 379, 502), (96, 41, 347, 450), (201, 200, 502, 380), (97, 96, 450, 272), (202, 58, 381, 503), (98, 51, 367, 451), (203, 202, 503, 382), (99, 98, 451, 274), (204, 59, 383, 504), (100, 61, 387, 452), (205, 204, 504, 384), (101, 100, 452, 276), (206, 60, 385, 505), (102, 71, 407, 453), (575, 574, 733, 573, 572, 732, 571, 570, 731, 569, 568, 730, 567, 566, 729, 565, 564, 728, 563, 562, 727, 561, 560, 726, 559, 558, 725, 557, 556, 724, 546, 545, 544, 720, 655, 654, 773, 653, 652, 772, 651, 650, 771, 649, 648, 770, 647, 646, 769, 645, 644, 768, 643, 642, 767, 641, 640, 766, 639, 638, 765, 637, 636, 764, 543, 542, 719, 635, 634, 763, 633, 632, 762, 631, 630, 761, 629, 628, 760, 627, 626, 759, 625, 624, 758, 623, 622, 757, 621, 620, 756, 619, 618, 755, 617, 616, 754, 555, 554, 553, 723, 715, 714, 803, 713, 712, 802, 711, 710, 801, 709, 708, 800, 707, 706, 799, 705, 704, 798, 703, 702, 797, 701, 700, 796, 699, 698, 795, 697, 696, 794, 541, 540, 718, 615, 614, 753, 613, 612, 752, 611, 610, 751, 609, 608, 750, 607, 606, 749, 605, 604, 748, 603, 602, 747, 601, 600, 746, 599, 598, 745, 597, 596, 744, 552, 551, 550, 722, 695, 694, 793, 693, 692, 792, 691, 690, 791, 689, 688, 790, 687, 686, 789, 685, 684, 788, 683, 682, 787, 681, 680, 786, 679, 678, 785, 677, 676, 784, 539, 538, 717, 595, 594, 743, 593, 592, 742, 591, 590, 741, 589, 588, 740, 587, 586, 739, 585, 584, 738, 583, 582, 737, 581, 580, 736, 579, 578, 735, 577, 576, 734, 549, 548, 547, 721, 675, 674, 783, 673, 672, 782, 671, 670, 781, 669, 668, 780, 667, 666, 779, 665, 664, 778, 663, 662, 777, 661, 660, 776, 659, 658, 775, 657, 656, 774, 537, 536, 716), (329, 328, 596, 597), (420, 522, 790, 688), (316, 470, 738, 584), (331, 330, 598, 599), (523, 421, 689, 791), (471, 317, 585, 739), (333, 332, 600, 601), (422, 523, 791, 690), (318, 471, 739, 586), (335, 334, 602, 603), (524, 423, 691, 792), (472, 319, 587, 740), (337, 336, 604, 605), (424, 524, 792, 692), (320, 472, 740, 588), (339, 338, 606, 607), (525, 425, 693, 793), (473, 321, 589, 741), (341, 340, 608, 609), (426, 525, 793, 694), (322, 473, 741, 590), (343, 342, 610, 611), (526, 273, 541, 794), (474, 323, 591, 742), (345, 344, 612, 613), (428, 526, 794, 696), (324, 474, 742, 592), (347, 346, 614, 615), (527, 429, 697, 795), (475, 325, 593, 743), (349, 348, 616, 617), (430, 527, 795, 698), (326, 475, 743, 594), (351, 350, 618, 619), (528, 431, 699, 796), (476, 284, 552, 744), (353, 352, 620, 621), (432, 528, 796, 700), (328, 476, 744, 596), (355, 354, 622, 623), (529, 433, 701, 797), (477, 329, 597, 745), (357, 356, 624, 625), (434, 529, 797, 702), (330, 477, 745, 598), (359, 358, 626, 627), (530, 435, 703, 798), (478, 331, 599, 746), (361, 360, 628, 629), (436, 530, 798, 704), (332, 478, 746, 600), (363, 362, 630, 631), (531, 437, 705, 799), (479, 333, 601, 747), (365, 364, 632, 633), (438, 531, 799, 706), (334, 479, 747, 602), (367, 366, 634, 635), (532, 439, 707, 800), (480, 335, 603, 748), (369, 368, 636, 637), (440, 532, 800, 708), (336, 480, 748, 604), (371, 370, 638, 639), (533, 441, 709, 801), (481, 337, 605, 749), (373, 372, 640, 641), (442, 533, 801, 710), (338, 481, 749, 606), (375, 374, 642, 643), (534, 443, 711, 802), (482, 339, 607, 750), (377, 376, 644, 645), (444, 534, 802, 712), (340, 482, 750, 608), (379, 378, 646, 647), (535, 445, 713, 803), (483, 341, 609, 751), (381, 380, 648, 649), (446, 535, 803, 714), (342, 483, 751, 610), (383, 382, 650, 651), (484, 343, 611, 752), (385, 384, 652, 653), (344, 484, 752, 612), (387, 386, 654, 655), (485, 345, 613, 753), (389, 388, 656, 657), (346, 485, 753, 614), (391, 390, 658, 659), (486, 287, 555, 754), (393, 392, 660, 661), (348, 486, 754, 616), (395, 394, 662, 663), (487, 349, 617, 755), (397, 396, 664, 665), (350, 487, 755, 618), (399, 398, 666, 667), (488, 351, 619, 756), (401, 400, 668, 669), (352, 488, 756, 620), (403, 402, 670, 671), (489, 353, 621, 757), (405, 404, 672, 673), (354, 489, 757, 622), (407, 406, 674, 675), (490, 355, 623, 758), (409, 408, 676, 677), (356, 490, 758, 624), (411, 410, 678, 679), (491, 357, 625, 759), (413, 412, 680, 681), (358, 491, 759, 626), (415, 414, 682, 683), (492, 359, 627, 760), (417, 416, 684, 685), (360, 492, 760, 628), (419, 418, 686, 687), (493, 361, 629, 761), (421, 420, 688, 689), (362, 493, 761, 630), (423, 422, 690, 691), (494, 363, 631, 762), (425, 424, 692, 693), (364, 494, 762, 632), (427, 426, 694, 695), (495, 365, 633, 763), (429, 428, 696, 697), (366, 495, 763, 634), (431, 430, 698, 699), (496, 275, 543, 764), (433, 432, 700, 701), (368, 496, 764, 636), (435, 434, 702, 703), (497, 369, 637, 765), (437, 436, 704, 705), (370, 497, 765, 638), (439, 438, 706, 707), (498, 371, 639, 766), (441, 440, 708, 709), (372, 498, 766, 640), (443, 442, 710, 711), (499, 373, 641, 767), (445, 444, 712, 713), (374, 499, 767, 642), (447, 446, 714, 715), (500, 375, 643, 768), (448, 307, 575, 716), (376, 500, 768, 644), (268, 448, 716, 536), (501, 377, 645, 769), (449, 327, 595, 717), (378, 501, 769, 646), (270, 449, 717, 538), (502, 379, 647, 770), (450, 347, 615, 718), (380, 502, 770, 648), (272, 450, 718, 540), (503, 381, 649, 771), (451, 367, 635, 719), (382, 503, 771, 650), (274, 451, 719, 542), (504, 383, 651, 772), (452, 387, 655, 720), (384, 504, 772, 652), (276, 452, 720, 544), (505, 385, 653, 773), (453, 407, 675, 721), (386, 505, 773, 654), (279, 453, 721, 547), (506, 269, 537, 774), (454, 427, 695, 722), (269, 268, 536, 537), (388, 506, 774, 656), (282, 454, 722, 550), (271, 270, 538, 539), (507, 389, 657, 775), (455, 447, 715, 723), (273, 272, 540, 541), (390, 507, 775, 658), (285, 455, 723, 553), (275, 274, 542, 543), (508, 391, 659, 776), (456, 278, 546, 724), (277, 276, 544, 545), (392, 508, 776, 660), (288, 456, 724, 556), (278, 277, 545, 546), (509, 393, 661, 777), (457, 289, 557, 725), (280, 279, 547, 548), (394, 509, 777, 662), (290, 457, 725, 558), (281, 280, 548, 549), (510, 395, 663, 778), (458, 291, 559, 726), (283, 282, 550, 551), (396, 510, 778, 664), (292, 458, 726, 560), (284, 283, 551, 552), (511, 397, 665, 779), (459, 293, 561, 727), (286, 285, 553, 554), (398, 511, 779, 666), (294, 459, 727, 562), (287, 286, 554, 555), (512, 399, 667, 780), (460, 295, 563, 728), (289, 288, 556, 557), (400, 512, 780, 668), (296, 460, 728, 564), (291, 290, 558, 559), (513, 401, 669, 781), (461, 297, 565, 729), (293, 292, 560, 561), (402, 513, 781, 670), (298, 461, 729, 566), (295, 294, 562, 563), (514, 403, 671, 782), (462, 299, 567, 730), (297, 296, 564, 565), (404, 514, 782, 672), (300, 462, 730, 568), (299, 298, 566, 567), (515, 405, 673, 783), (463, 301, 569, 731), (301, 300, 568, 569), (406, 515, 783, 674), (302, 463, 731, 570), (303, 302, 570, 571), (516, 271, 539, 784), (464, 303, 571, 732), (305, 304, 572, 573), (408, 516, 784, 676), (304, 464, 732, 572), (307, 306, 574, 575), (517, 409, 677, 785), (465, 305, 573, 733), (309, 308, 576, 577), (410, 517, 785, 678), (306, 465, 733, 574), (311, 310, 578, 579), (518, 411, 679, 786), (466, 281, 549, 734), (313, 312, 580, 581), (412, 518, 786, 680), (308, 466, 734, 576), (315, 314, 582, 583), (519, 413, 681, 787), (467, 309, 577, 735), (317, 316, 584, 585), (414, 519, 787, 682), (310, 467, 735, 578), (319, 318, 586, 587), (520, 415, 683, 788), (468, 311, 579, 736), (321, 320, 588, 589), (416, 520, 788, 684), (312, 468, 736, 580), (323, 322, 590, 591), (521, 417, 685, 789), (469, 313, 581, 737), (325, 324, 592, 593), (418, 521, 789, 686), (314, 469, 737, 582), (327, 326, 594, 595), (522, 419, 687, 790)])
me_001.polygons.foreach_set('material_index', [1, 0, 0, 0, 0, 0, 0, 0, 0, 0, 0, 0, 0, 0, 0, 0, 0, 0, 0, 0, 0, 0, 0, 0, 0, 0, 0, 0, 0, 0, 0, 0, 0, 0, 0, 0, 0, 0, 0, 0, 0, 0, 0, 0, 0, 0, 0, 0, 0, 0, 0, 0, 0, 0, 0, 0, 0, 0, 0, 0, 0, 0, 0, 0, 0, 0, 0, 0, 0, 0, 0, 0, 0, 0, 0, 0, 0, 0, 0, 0, 0, 0, 0, 0, 0, 0, 0, 0, 0, 0, 0, 0, 0, 0, 0, 0, 0, 0, 0, 0, 0, 0, 0, 0, 0, 0, 0, 0, 0, 0, 0, 0, 0, 0, 0, 0, 0, 0, 0, 0, 0, 0, 0, 0, 0, 0, 0, 0, 0, 0, 0, 0, 0, 0, 0, 0, 0, 0, 0, 0, 0, 0, 0, 0, 0, 0, 0, 0, 0, 0, 0, 0, 0, 0, 0, 0, 0, 0, 0, 0, 0, 0, 0, 0, 0, 0, 0, 0, 0, 0, 0, 0, 0, 0, 0, 0, 0, 0, 0, 0, 0, 0, 0, 0, 0, 0, 0, 0, 0, 0, 0, 0, 0, 0, 0, 0, 0, 0, 0, 0, 0, 0, 0, 0, 0, 0, 0, 0, 0, 0, 0, 0, 0, 0, 0, 0, 0, 0, 0, 0, 0, 0, 0, 0, 0, 0, 0, 0, 0, 0, 0, 0, 0, 0, 0, 0, 0, 0, 0, 0, 0, 0, 0, 0, 0, 0, 0, 0, 0, 0, 0, 0, 0, 0, 0, 0, 0, 0, 0, 0, 0, 0, 0, 0, 0, 0, 0, 0, 0, 0, 0, 0, 0, 0, 0, 0, 0, 0, 0, 0, 0, 0, 0, 0, 0, 0, 0, 0, 0, 0, 0, 0, 0, 0, 0, 0, 0, 0, 0, 0, 0, 0, 0, 0, 0, 0, 0, 0, 0, 0, 0, 0, 0, 0, 0, 0, 0, 0, 0, 0, 0, 0, 0, 0, 0, 0, 0, 0, 0, 0, 0, 0, 0, 0, 0, 0, 0, 0, 0, 0, 0, 0, 0, 0, 0, 0, 0, 0, 0, 0, 0, 0, 0, 0, 0, 0, 0, 0, 0, 0, 0, 0, 0, 0, 0, 0, 0, 0, 0, 0, 0, 0, 0, 0, 0, 0, 0, 0, 0, 0, 0, 0, 0, 0, 0, 0, 0, 0, 0, 0, 0, 0, 0, 0, 0, 0, 0, 0, 0, 0, 0, 0, 0, 0, 0, 0, 0, 0, 0, 0, 0, 0, 0, 0, 0, 0, 0, 0, 0, 0, 0, 0, 0, 0, 0, 0, 0, 0, 0, 0, 0, 0, 0, 0, 0, 0, 0, 0, 0, 0, 0, 0, 0, 0, 0, 0, 0, 0, 0, 0, 0, 0, 0, 0, 0, 0, 0, 0, 0, 0, 0, 0, 0, 0, 0, 0, 0, 0, 0, 0, 0, 0, 0, 0, 0, 0, 0, 0, 0, 0, 0, 0, 0, 0, 0, 0, 0, 0, 0, 0, 0, 0, 0, 0, 0, 0, 0, 0, 0, 0, 0, 0, 0, 0, 0, 0, 0, 0, 0, 0, 0, 0, 0, 0, 0, 0, 0, 0, 0, 0, 0, 0, 0, 0, 0, 0, 0, 0, 0, 0, 0, 0, 0, 0, 0, 0, 0, 0])
_uv = me_001.uv_layers.new(name='UVКарта')
_uv.uv.foreach_set('vector', [0.0, 0.0, 0.0, 0.0, 0.0, 0.0, 0.0, 0.0, 0.0, 0.0, 0.0, 0.0, 0.0, 0.0, 0.0, 0.0, 0.0, 0.0, 0.0, 0.0, 0.0, 0.0, 0.0, 0.0, 0.0, 0.0, 0.0, 0.0, 0.0, 0.0, 0.0, 0.0, 0.0, 0.0, 0.0, 0.0, 0.0, 0.0, 0.0, 0.0, 0.0, 0.0, 0.0, 0.0, 0.0, 0.0, 0.0, 0.0, 0.0, 0.0, 0.0, 0.0, 0.0, 0.0, 0.0, 0.0, 0.0, 0.0, 0.0, 0.0, 0.0, 0.0, 0.0, 0.0, 0.0, 0.0, 0.0, 0.0, 0.0, 0.0, 0.0, 0.0, 0.0, 0.0, 0.0, 0.0, 0.0, 0.0, 0.0, 0.0, 0.0, 0.0, 0.0, 0.0, 0.0, 0.0, 0.0, 0.0, 0.0, 0.0, 0.0, 0.0, 0.0, 0.0, 0.0, 0.0, 0.0, 0.0, 0.0, 0.0, 0.0, 0.0, 0.0, 0.0, 0.0, 0.0, 0.0, 0.0, 0.0, 0.0, 0.0, 0.0, 0.0, 0.0, 0.0, 0.0, 0.0, 0.0, 0.0, 0.0, 0.0, 0.0, 0.0, 0.0, 0.0, 0.0, 0.0, 0.0, 0.0, 0.0, 0.0, 0.0, 0.0, 0.0, 0.0, 0.0, 0.0, 0.0, 0.0, 0.0, 0.0, 0.0, 0.0, 0.0, 0.0, 0.0, 0.0, 0.0, 0.0, 0.0, 0.0, 0.0, 0.0, 0.0, 0.0, 0.0, 0.0, 0.0, 0.0, 0.0, 0.0, 0.0, 0.0, 0.0, 0.0, 0.0, 0.0, 0.0, 0.0, 0.0, 0.0, 0.0, 0.0, 0.0, 0.0, 0.0, 0.0, 0.0, 0.0, 0.0, 0.0, 0.0, 0.0, 0.0, 0.0, 0.0, 0.0, 0.0, 0.0, 0.0, 0.0, 0.0, 0.0, 0.0, 0.0, 0.0, 0.0, 0.0, 0.0, 0.0, 0.0, 0.0, 0.0, 0.0, 0.0, 0.0, 0.0, 0.0, 0.0, 0.0, 0.0, 0.0, 0.0, 0.0, 0.0, 0.0, 0.0, 0.0, 0.0, 0.0, 0.0, 0.0, 0.0, 0.0, 0.0, 0.0, 0.0, 0.0, 0.0, 0.0, 0.0, 0.0, 0.0, 0.0, 0.0, 0.0, 0.0, 0.0, 0.0, 0.0, 0.0, 0.0, 0.0, 0.0, 0.0, 0.0, 0.0, 0.0, 0.0, 0.0, 0.0, 0.0, 0.0, 0.0, 0.0, 0.0, 0.0, 0.0, 0.0, 0.0, 0.0, 0.0, 0.0, 0.0, 0.0, 0.0, 0.0, 0.0, 0.0, 0.0, 0.0, 0.0, 0.0, 0.0, 0.0, 0.0, 0.0, 0.0, 0.0, 0.0, 0.0, 0.0, 0.0, 0.0, 0.0, 0.0, 0.0, 0.0, 0.0, 0.0, 0.0, 0.0, 0.0, 0.0, 0.0, 0.0, 0.0, 0.0, 0.0, 0.0, 0.0, 0.0, 0.0, 0.0, 0.0, 0.0, 0.0, 0.0, 0.0, 0.0, 0.0, 0.0, 0.0, 0.0, 0.0, 0.0, 0.0, 0.0, 0.0, 0.0, 0.0, 0.0, 0.0, 0.0, 0.0, 0.0, 0.0, 0.0, 0.0, 0.0, 0.0, 0.0, 0.0, 0.0, 0.0, 0.0, 0.0, 0.0, 0.0, 0.0, 0.0, 0.0, 0.0, 0.0, 0.0, 0.0, 0.0, 0.0, 0.0, 0.0, 0.0, 0.0, 0.0, 0.0, 0.0, 0.0, 0.0, 0.0, 0.0, 0.0, 0.0, 0.0, 0.0, 0.0, 0.0, 0.0, 0.0, 0.0, 0.0, 0.0, 0.0, 0.0, 0.0, 0.0, 0.0, 0.0, 0.0, 0.0, 0.0, 0.0, 0.0, 0.0, 0.0, 0.0, 0.0, 0.0, 0.0, 0.0, 0.0, 0.0, 0.0, 0.0, 0.0, 0.0, 0.0, 0.0, 0.0, 0.0, 0.0, 0.0, 0.0, 0.0, 0.0, 0.0, 0.0, 0.0, 0.0, 0.0, 0.0, 0.0, 0.0, 0.0, 0.0, 0.0, 0.0, 0.0, 0.0, 0.0, 0.0, 0.0, 0.0, 0.0, 0.0, 0.0, 0.0, 0.0, 0.0, 0.0, 0.0, 0.0, 0.0, 0.0, 0.0, 0.0, 0.0, 0.0, 0.0, 0.0, 0.0, 0.0, 0.0, 0.0, 0.0, 0.0, 0.0, 0.0, 0.0, 0.0, 0.0, 0.0, 0.0, 0.0, 0.0, 0.0, 0.0, 0.0, 0.0, 0.0, 0.0, 0.0, 0.0, 0.0, 0.0, 0.0, 0.0, 0.0, 0.0, 0.0, 0.0, 0.0, 0.0, 0.0, 0.0, 0.0, 0.0, 0.0, 0.0, 0.0, 0.0, 0.0, 0.0, 0.0, 0.0, 0.0, 0.0, 0.0, 0.0, 0.0, 0.0, 0.0, 0.0, 0.0, 0.0, 0.0, 0.0, 0.0, 0.0, 0.0, 0.0, 0.0, 0.0, 0.0, 0.0, 0.0, 0.0, 0.0, 0.0, 0.0, 0.0, 0.0, 0.0, 0.0, 0.0, 0.0, 0.0, 0.0, 0.0, 0.0, 0.0, 0.0, 0.0, 0.0, 0.0, 0.0, 0.0, 0.0, 0.0, 0.0, 0.0, 0.0, 0.0, 0.0, 0.0, 0.0, 0.0, 0.0, 0.0, 0.0, 0.0, 0.0, 0.0, 0.0, 0.0, 0.0, 0.0, 0.0, 0.0, 0.0, 0.0, 0.0, 0.0, 0.0, 0.0, 0.0, 0.0, 0.0, 0.0, 0.0, 0.0, 0.0, 0.0, 0.0, 0.0, 0.0, 0.0, 0.0, 0.0, 0.0, 0.0, 0.0, 0.0, 0.0, 0.0, 0.0, 0.0, 0.0, 0.0, 0.0, 0.0, 0.0, 0.0, 0.0, 0.0, 0.0, 0.0, 0.0, 0.0, 0.0, 0.0, 0.0, 0.0, 0.0, 0.0, 0.0, 0.0, 0.0, 0.0, 0.0, 0.0, 0.0, 0.0, 0.0, 0.0, 0.0, 0.0, 0.0, 0.0, 0.0, 0.0, 0.0, 0.0, 0.0, 0.0, 0.0, 0.0, 0.0, 0.0, 0.0, 0.0, 0.0, 0.0, 0.0, 0.0, 0.0, 0.0, 0.0, 0.0, 0.0, 0.0, 0.0, 0.0, 0.0, 0.0, 0.0, 0.0, 0.0, 0.0, 0.0, 0.0, 0.0, 0.0, 0.0, 0.0, 0.0, 0.0, 0.0, 0.0, 0.0, 0.0, 0.0, 0.0, 0.0, 0.0, 0.0, 0.0, 0.0, 0.0, 0.0, 0.0, 0.0, 0.0, 0.0, 0.0, 0.0, 0.0, 0.0, 0.0, 0.0, 0.0, 0.0, 0.0, 0.0, 0.0, 0.0, 0.0, 0.0, 0.0, 0.0, 0.0, 0.0, 0.0, 0.0, 0.0, 0.0, 0.0, 0.0, 0.0, 0.0, 0.0, 0.0, 0.0, 0.0, 0.0, 0.0, 0.0, 0.0, 0.0, 0.0, 0.0, 0.0, 0.0, 0.0, 0.0, 0.0, 0.0, 0.0, 0.0, 0.0, 0.0, 0.0, 0.0, 0.0, 0.0, 0.0, 0.0, 0.0, 0.0, 0.0, 0.0, 0.0, 0.0, 0.0, 0.0, 0.0, 0.0, 0.0, 0.0, 0.0, 0.0, 0.0, 0.0, 0.0, 0.0, 0.0, 0.0, 0.0, 0.0, 0.0, 0.0, 0.0, 0.0, 0.0, 0.0, 0.0, 0.0, 0.0, 0.0, 0.0, 0.0, 0.0, 0.0, 0.0, 0.0, 0.0, 0.0, 0.0, 0.0, 0.0, 0.0, 0.0, 0.0, 0.0, 0.0, 0.0, 0.0, 0.0, 0.0, 0.0, 0.0, 0.0, 0.0, 0.0, 0.0, 0.0, 0.0, 0.0, 0.0, 0.0, 0.0, 0.0, 0.0, 0.0, 0.0, 0.0, 0.0, 0.0, 0.0, 0.0, 0.0, 0.0, 0.0, 0.0, 0.0, 0.0, 0.0, 0.0, 0.0, 0.0, 0.0, 0.0, 0.0, 0.0, 0.0, 0.0, 0.0, 0.0, 0.0, 0.0, 0.0, 0.0, 0.0, 0.0, 0.0, 0.0, 0.0, 0.0, 0.0, 0.0, 0.0, 0.0, 0.0, 0.0, 0.0, 0.0, 0.0, 0.0, 0.0, 0.0, 0.0, 0.0, 0.0, 0.0, 0.0, 0.0, 0.0, 0.0, 0.0, 0.0, 0.0, 0.0, 0.0, 0.0, 0.0, 0.0, 0.0, 0.0, 0.0, 0.0, 0.0, 0.0, 0.0, 0.0, 0.0, 0.0, 0.0, 0.0, 0.0, 0.0, 0.0, 0.0, 0.0, 0.0, 0.0, 0.0, 0.0, 0.0, 0.0, 0.0, 0.0, 0.0, 0.0, 0.0, 0.0, 0.0, 0.0, 0.0, 0.0, 0.0, 0.0, 0.0, 0.0, 0.0, 0.0, 0.0, 0.0, 0.0, 0.0, 0.0, 0.0, 0.0, 0.0, 0.0, 0.0, 0.0, 0.0, 0.0, 0.0, 0.0, 0.0, 0.0, 0.0, 0.0, 0.0, 0.0, 0.0, 0.0, 0.0, 0.0, 0.0, 0.0, 0.0, 0.0, 0.0, 0.0, 0.0, 0.0, 0.0, 0.0, 0.0, 0.0, 0.0, 0.0, 0.0, 0.0, 0.0, 0.0, 0.0, 0.0, 0.0, 0.0, 0.0, 0.0, 0.0, 0.0, 0.0, 0.0, 0.0, 0.0, 0.0, 0.0, 0.0, 0.0, 0.0, 0.0, 0.0, 0.0, 0.0, 0.0, 0.0, 0.0, 0.0, 0.0, 0.0, 0.0, 0.0, 0.0, 0.0, 0.0, 0.0, 0.0, 0.0, 0.0, 0.0, 0.0, 0.0, 0.0, 0.0, 0.0, 0.0, 0.0, 0.0, 0.0, 0.0, 0.0, 0.0, 0.0, 0.0, 0.0, 0.0, 0.0, 0.0, 0.0, 0.0, 0.0, 0.0, 0.0, 0.0, 0.0, 0.0, 0.0, 0.0, 0.0, 0.0, 0.0, 0.0, 0.0, 0.0, 0.0, 0.0, 0.0, 0.0, 0.0, 0.0, 0.0, 0.0, 0.0, 0.0, 0.0, 0.0, 0.0, 0.0, 0.0, 0.0, 0.0, 0.0, 0.0, 0.0, 0.0, 0.0, 0.0, 0.0, 0.0, 0.0, 0.0, 0.0, 0.0, 0.0, 0.0, 0.0, 0.0, 0.0, 0.0, 0.0, 0.0, 0.0, 0.0, 0.0, 0.0, 0.0, 0.0, 0.0, 0.0, 0.0, 0.0, 0.0, 0.0, 0.0, 0.0, 0.0, 0.0, 0.0, 0.0, 0.0, 0.0, 0.0, 0.0, 0.0, 0.0, 0.0, 0.0, 0.0, 0.0, 0.0, 0.0, 0.0, 0.0, 0.0, 0.0, 0.0, 0.0, 0.0, 0.0, 0.0, 0.0, 0.0, 0.0, 0.0, 0.0, 0.0, 0.0, 0.0, 0.0, 0.0, 0.0, 0.0, 0.0, 0.0, 0.0, 0.0, 0.0, 0.0, 0.0, 0.0, 0.0, 0.0, 0.0, 0.0, 0.0, 0.0, 0.0, 0.0, 0.0, 0.0, 0.0, 0.0, 0.0, 0.0, 0.0, 0.0, 0.0, 0.0, 0.0, 0.0, 0.0, 0.0, 0.0, 0.0, 0.0, 0.0, 0.0, 0.0, 0.0, 0.0, 0.0, 0.0, 0.0, 0.0, 0.0, 0.0, 0.0, 0.0, 0.0, 0.0, 0.0, 0.0, 0.0, 0.0, 0.0, 0.0, 0.0, 0.0, 0.0, 0.0, 0.0, 0.0, 0.0, 0.0, 0.0, 0.0, 0.0, 0.0, 0.0, 0.0, 0.0, 0.0, 0.0, 0.0, 0.0, 0.0, 0.0, 0.0, 0.0, 0.0, 0.0, 0.0, 0.0, 0.0, 0.0, 0.0, 0.0, 0.0, 0.0, 0.0, 0.0, 0.0, 0.0, 0.0, 0.0, 0.0, 0.0, 0.0, 0.0, 0.0, 0.0, 0.0, 0.0, 0.0, 0.0, 0.0, 0.0, 0.0, 0.0, 0.0, 0.0, 0.0, 0.0, 0.0, 0.0, 0.0, 0.0, 0.0, 0.0, 0.0, 0.0, 0.0, 0.0, 0.0, 0.0, 0.0, 0.0, 0.0, 0.0, 0.0, 0.0, 0.0, 0.0, 0.0, 0.0, 0.0, 0.0, 0.0, 0.0, 0.0, 0.0, 0.0, 0.0, 0.0, 0.0, 0.0, 0.0, 0.0, 0.0, 0.0, 0.0, 0.0, 0.0, 0.0, 0.0, 0.0, 0.0, 0.0, 0.0, 0.0, 0.0, 0.0, 0.0, 0.0, 0.0, 0.0, 0.0, 0.0, 0.0, 0.0, 0.0, 0.0, 0.0, 0.0, 0.0, 0.0, 0.0, 0.0, 0.0, 0.0, 0.0, 0.0, 0.0, 0.0, 0.0, 0.0, 0.0, 0.0, 0.0, 0.0, 0.0, 0.0, 0.0, 0.0, 0.0, 0.0, 0.0, 0.0, 0.0, 0.0, 0.0, 0.0, 0.0, 0.0, 0.0, 0.0, 0.0, 0.0, 0.0, 0.0, 0.0, 0.0, 0.0, 0.0, 0.0, 0.0, 0.0, 0.0, 0.0, 0.0, 0.0, 0.0, 0.0, 0.0, 0.0, 0.0, 0.0, 0.0, 0.0, 0.0, 0.0, 0.0, 0.0, 0.0, 0.0, 0.0, 0.0, 0.0, 0.0, 0.0, 0.0, 0.0, 0.0, 0.0, 0.0, 0.0, 0.0, 0.0, 0.0, 0.0, 0.0, 0.0, 0.0, 0.0, 0.0, 0.0, 0.0, 0.0, 0.0, 0.0, 0.0, 0.0, 0.0, 0.0, 0.0, 0.0, 0.0, 0.0, 0.0, 0.0, 0.0, 0.0, 0.0, 0.0, 0.0, 0.0, 0.0, 0.0, 0.0, 0.0, 0.0, 0.0, 0.0, 0.0, 0.0, 0.0, 0.0, 0.0, 0.0, 0.0, 0.0, 0.0, 0.0, 0.0, 0.0, 0.0, 0.0, 0.0, 0.0, 0.0, 0.0, 0.0, 0.0, 0.0, 0.0, 0.0, 0.0, 0.0, 0.0, 0.0, 0.0, 0.0, 0.0, 0.0, 0.0, 0.0, 0.0, 0.0, 0.0, 0.0, 0.0, 0.0, 0.0, 0.0, 0.0, 0.0, 0.0, 0.0, 0.0, 0.0, 0.0, 0.0, 0.0, 0.0, 0.0, 0.0, 0.0, 0.0, 0.0, 0.0, 0.0, 0.0, 0.0, 0.0, 0.0, 0.0, 0.0, 0.0, 0.0, 0.0, 0.0, 0.0, 0.0, 0.0, 0.0, 0.0, 0.0, 0.0, 0.0, 0.0, 0.0, 0.0, 0.0, 0.0, 0.0, 0.0, 0.0, 0.0, 0.0, 0.0, 0.0, 0.0, 0.0, 0.0, 0.0, 0.0, 0.0, 0.0, 0.0, 0.0, 0.0, 0.0, 0.0, 0.0, 0.0, 0.0, 0.0, 0.0, 0.0, 0.0, 0.0, 0.0, 0.0, 0.0, 0.0, 0.0, 0.0, 0.0, 0.0, 0.0, 0.0, 0.0, 0.0, 0.0, 0.0, 0.0, 0.0, 0.0, 0.0, 0.0, 0.0, 0.0, 0.0, 0.0, 0.0, 0.0, 0.0, 0.0, 0.0, 0.0, 0.0, 0.0, 0.0, 0.0, 0.0, 0.0, 0.0, 0.0, 0.0, 0.0, 0.0, 0.0, 0.0, 0.0, 0.0, 0.0, 0.0, 0.0, 0.0, 0.0, 0.0, 0.0, 0.0, 0.0, 0.0, 0.0, 0.0, 0.0, 0.0, 0.0, 0.0, 0.0, 0.0, 0.0, 0.0, 0.0, 0.0, 0.0, 0.0, 0.0, 0.0, 0.0, 0.0, 0.0, 0.0, 0.0, 0.0, 0.0, 0.0, 0.0, 0.0, 0.0, 0.0, 0.0, 0.0, 0.0, 0.0, 0.0, 0.0, 0.0, 0.0, 0.0, 0.0, 0.0, 0.0, 0.0, 0.0, 0.0, 0.0, 0.0, 0.0, 0.0, 0.0, 0.0, 0.0, 0.0, 0.0, 0.0, 0.0, 0.0, 0.0, 0.0, 0.0, 0.0, 0.0, 0.0, 0.0, 0.0, 0.0, 0.0, 0.0, 0.0, 0.0, 0.0, 0.0, 0.0, 0.0, 0.0, 0.0, 0.0, 0.0, 0.0, 0.0, 0.0, 0.0, 0.0, 0.0, 0.0, 0.0, 0.0, 0.0, 0.0, 0.0, 0.0, 0.0, 0.0, 0.0, 0.0, 0.0, 0.0, 0.0, 0.0, 0.0, 0.0, 0.0, 0.0, 0.0, 0.0, 0.0, 0.0, 0.0, 0.0, 0.0, 0.0, 0.0, 0.0, 0.0, 0.0, 0.0, 0.0, 0.0, 0.0, 0.0, 0.0, 0.0, 0.0, 0.0, 0.0, 0.0, 0.0, 0.0, 0.0, 0.0, 0.0, 0.0, 0.0, 0.0, 0.0, 0.0, 0.0, 0.0, 0.0, 0.0, 0.0, 0.0, 0.0, 0.0, 0.0, 0.0, 0.0, 0.0, 0.0, 0.0, 0.0, 0.0, 0.0, 0.0, 0.0, 0.0, 0.0, 0.0, 0.0, 0.0, 0.0, 0.0, 0.0, 0.0, 0.0, 0.0, 0.0, 0.0, 0.0, 0.0, 0.0, 0.0, 0.0, 0.0, 0.0, 0.0, 0.0, 0.0, 0.0, 0.0, 0.0, 0.0, 0.0, 0.0, 0.0, 0.0, 0.0, 0.0, 0.0, 0.0, 0.0, 0.0, 0.0, 0.0, 0.0, 0.0, 0.0, 0.0, 0.0, 0.0, 0.0, 0.0, 0.0, 0.0, 0.0, 0.0, 0.0, 0.0, 0.0, 0.0, 0.0, 0.0, 0.0, 0.0, 0.0, 0.0, 0.0, 0.0, 0.0, 0.0, 0.0, 0.0, 0.0, 0.0, 0.0, 0.0, 0.0, 0.0, 0.0, 0.0, 0.0, 0.0, 0.0, 0.0, 0.0, 0.0, 0.0, 0.0, 0.0, 0.0, 0.0, 0.0, 0.0, 0.0, 0.0, 0.0, 0.0, 0.0, 0.0, 0.0, 0.0, 0.0, 0.0, 0.0, 0.0, 0.0, 0.0, 0.0, 0.0, 0.0, 0.0, 0.0, 0.0, 0.0, 0.0, 0.0, 0.0, 0.0, 0.0, 0.0, 0.0, 0.0, 0.0, 0.0, 0.0, 0.0, 0.0, 0.0, 0.0, 0.0, 0.0, 0.0, 0.0, 0.0, 0.0, 0.0, 0.0, 0.0, 0.0, 0.0, 0.0, 0.0, 0.0, 0.0, 0.0, 0.0, 0.0, 0.0, 0.0, 0.0, 0.0, 0.0, 0.0, 0.0, 0.0, 0.0, 0.0, 0.0, 0.0, 0.0, 0.0, 0.0, 0.0, 0.0, 0.0, 0.0, 0.0, 0.0, 0.0, 0.0, 0.0, 0.0, 0.0, 0.0, 0.0, 0.0, 0.0, 0.0, 0.0, 0.0, 0.0, 0.0, 0.0, 0.0, 0.0, 0.0, 0.0, 0.0, 0.0, 0.0, 0.0, 0.0, 0.0, 0.0, 0.0, 0.0, 0.0, 0.0, 0.0, 0.0, 0.0, 0.0, 0.0, 0.0, 0.0, 0.0, 0.0, 0.0, 0.0, 0.0, 0.0, 0.0, 0.0, 0.0, 0.0, 0.0, 0.0, 0.0, 0.0, 0.0, 0.0, 0.0, 0.0, 0.0, 0.0, 0.0, 0.0, 0.0, 0.0, 0.0, 0.0, 0.0, 0.0, 0.0, 0.0, 0.0, 0.0, 0.0, 0.0, 0.0, 0.0, 0.0, 0.0, 0.0, 0.0, 0.0, 0.0, 0.0, 0.0, 0.0, 0.0, 0.0, 0.0, 0.0, 0.0, 0.0, 0.0, 0.0, 0.0, 0.0, 0.0, 0.0, 0.0, 0.0, 0.0, 0.0, 0.0, 0.0, 0.0, 0.0, 0.0, 0.0, 0.0, 0.0, 0.0, 0.0, 0.0, 0.0, 0.0, 0.0, 0.0, 0.0, 0.0, 0.0, 0.0, 0.0, 0.0, 0.0, 0.0, 0.0, 0.0, 0.0, 0.0, 0.0, 0.0, 0.0, 0.0, 0.0, 0.0, 0.0, 0.0, 0.0, 0.0, 0.0, 0.0, 0.0, 0.0, 0.0, 0.0, 0.0, 0.0, 0.0, 0.0, 0.0, 0.0, 0.0, 0.0, 0.0, 0.0, 0.0, 0.0, 0.0, 0.0, 0.0, 0.0, 0.0, 0.0, 0.0, 0.0, 0.0, 0.0, 0.0, 0.0, 0.0, 0.0, 0.0, 0.0, 0.0, 0.0, 0.0, 0.0, 0.0, 0.0, 0.0, 0.0, 0.0, 0.0, 0.0, 0.0, 0.0, 0.0, 0.0, 0.0, 0.0, 0.0, 0.0, 0.0, 0.0, 0.0, 0.0, 0.0, 0.0, 0.0, 0.0, 0.0, 0.0, 0.0, 0.0, 0.0, 0.0, 0.0, 0.0, 0.0, 0.0, 0.0, 0.0, 0.0, 0.0, 0.0, 0.0, 0.0, 0.0, 0.0, 0.0, 0.0, 0.0, 0.0, 0.0, 0.0, 0.0, 0.0, 0.0, 0.0, 0.0, 0.0, 0.0, 0.0, 0.0, 0.0, 0.0, 0.0, 0.0, 0.0, 0.0, 0.0, 0.0, 0.0, 0.0, 0.0, 0.0, 0.0, 0.0, 0.0, 0.0, 0.0, 0.0, 0.0, 0.0, 0.0, 0.0, 0.0, 0.0, 0.0, 0.0, 0.0, 0.0, 0.0, 0.0, 0.0, 0.0, 0.0, 0.0, 0.0, 0.0, 0.0, 0.0, 0.0, 0.0, 0.0, 0.0, 0.0, 0.0, 0.0, 0.0, 0.0, 0.0, 0.0, 0.0, 0.0, 0.0, 0.0, 0.0, 0.0, 0.0, 0.0, 0.0, 0.0, 0.0, 0.0, 0.0, 0.0, 0.0, 0.0, 0.0, 0.0, 0.0, 0.0, 0.0, 0.0, 0.0, 0.0, 0.0, 0.0, 0.0, 0.0, 0.0, 0.0, 0.0, 0.0, 0.0, 0.0, 0.0, 0.0, 0.0, 0.0, 0.0, 0.0, 0.0, 0.0, 0.0, 0.0, 0.0, 0.0, 0.0, 0.0, 0.0, 0.0, 0.0, 0.0, 0.0, 0.0, 0.0, 0.0, 0.0, 0.0, 0.0, 0.0, 0.0, 0.0, 0.0, 0.0, 0.0, 0.0, 0.0, 0.0, 0.0, 0.0, 0.0, 0.0, 0.0, 0.0, 0.0, 0.0, 0.0, 0.0, 0.0, 0.0, 0.0, 0.0, 0.0, 0.0, 0.0, 0.0, 0.0, 0.0, 0.0, 0.0, 0.0, 0.0, 0.0, 0.0, 0.0, 0.0, 0.0, 0.0, 0.0, 0.0, 0.0, 0.0, 0.0, 0.0, 0.0, 0.0, 0.0, 0.0, 0.0, 0.0, 0.0, 0.0, 0.0, 0.0, 0.0, 0.0, 0.0, 0.0, 0.0, 0.0, 0.0, 0.0, 0.0, 0.0, 0.0, 0.0, 0.0, 0.0, 0.0, 0.0, 0.0, 0.0, 0.0, 0.0, 0.0, 0.0, 0.0, 0.0, 0.0, 0.0, 0.0, 0.0, 0.0, 0.0, 0.0, 0.0, 0.0, 0.0, 0.0, 0.0, 0.0, 0.0, 0.0, 0.0, 0.0, 0.0, 0.0, 0.0, 0.0, 0.0, 0.0, 0.0, 0.0, 0.0, 0.0, 0.0, 0.0, 0.0, 0.0, 0.0, 0.0, 0.0, 0.0, 0.0, 0.0, 0.0, 0.0, 0.0, 0.0, 0.0, 0.0, 0.0, 0.0, 0.0, 0.0, 0.0, 0.0, 0.0, 0.0, 0.0, 0.0, 0.0, 0.0, 0.0, 0.0, 0.0, 0.0, 0.0, 0.0, 0.0, 0.0, 0.0, 0.0, 0.0, 0.0, 0.0, 0.0, 0.0, 0.0, 0.0, 0.0, 0.0, 0.0, 0.0, 0.0, 0.0, 0.0, 0.0, 0.0, 0.0, 0.0, 0.0, 0.0, 0.0, 0.0, 0.0, 0.0, 0.0, 0.0, 0.0, 0.0, 0.0, 0.0, 0.0, 0.0, 0.0, 0.0, 0.0, 0.0, 0.0, 0.0, 0.0, 0.0, 0.0, 0.0, 0.0, 0.0, 0.0, 0.0, 0.0, 0.0, 0.0, 0.0, 0.0, 0.0, 0.0, 0.0, 0.0, 0.0, 0.0, 0.0, 0.0, 0.0, 0.0, 0.0, 0.0, 0.0, 0.0, 0.0, 0.0, 0.0, 0.0, 0.0, 0.0, 0.0, 0.0, 0.0, 0.0, 0.0, 0.0, 0.0, 0.0, 0.0, 0.0, 0.0, 0.0, 0.0, 0.0, 0.0, 0.0, 0.0, 0.0, 0.0, 0.0, 0.0, 0.0, 0.0, 0.0, 0.0, 0.0, 0.0, 0.0, 0.0, 0.0, 0.0, 0.0, 0.0, 0.0, 0.0, 0.0, 0.0, 0.0, 0.0, 0.0, 0.0, 0.0, 0.0, 0.0, 0.0, 0.0, 0.0, 0.0, 0.0, 0.0, 0.0, 0.0, 0.0, 0.0, 0.0, 0.0, 0.0, 0.0, 0.0, 0.0, 0.0, 0.0, 0.0, 0.0, 0.0, 0.0, 0.0, 0.0, 0.0, 0.0, 0.0, 0.0, 0.0, 0.0, 0.0, 0.0, 0.0, 0.0, 0.0, 0.0, 0.0, 0.0, 0.0, 0.0, 0.0, 0.0, 0.0, 0.0, 0.0, 0.0, 0.0, 0.0, 0.0, 0.0, 0.0, 0.0, 0.0, 0.0, 0.0, 0.0, 0.0, 0.0, 0.0, 0.0, 0.0, 0.0, 0.0, 0.0, 0.0, 0.0, 0.0, 0.0, 0.0, 0.0, 0.0, 0.0, 0.0, 0.0, 0.0, 0.0, 0.0, 0.0, 0.0, 0.0, 0.0, 0.0, 0.0, 0.0, 0.0, 0.0, 0.0, 0.0, 0.0, 0.0, 0.0, 0.0, 0.0, 0.0, 0.0, 0.0, 0.0, 0.0, 0.0, 0.0, 0.0, 0.0, 0.0, 0.0, 0.0, 0.0, 0.0, 0.0, 0.0, 0.0, 0.0, 0.0, 0.0, 0.0, 0.0, 0.0, 0.0, 0.0, 0.0, 0.0, 0.0, 0.0, 0.0, 0.0, 0.0, 0.0, 0.0, 0.0, 0.0, 0.0, 0.0, 0.0, 0.0, 0.0, 0.0, 0.0, 0.0, 0.0, 0.0, 0.0, 0.0, 0.0, 0.0, 0.0, 0.0, 0.0, 0.0, 0.0, 0.0, 0.0, 0.0, 0.0, 0.0, 0.0, 0.0, 0.0, 0.0, 0.0, 0.0, 0.0, 0.0, 0.0, 0.0, 0.0, 0.0, 0.0, 0.0, 0.0, 0.0, 0.0, 0.0, 0.0, 0.0, 0.0, 0.0, 0.0, 0.0, 0.0, 0.0, 0.0, 0.0, 0.0, 0.0, 0.0, 0.0, 0.0, 0.0, 0.0, 0.0, 0.0, 0.0, 0.0, 0.0, 0.0, 0.0, 0.0, 0.0, 0.0, 0.0, 0.0, 0.0, 0.0, 0.0, 0.0, 0.0, 0.0, 0.0, 0.0, 0.0, 0.0, 0.0, 0.0, 0.0, 0.0, 0.0, 0.0, 0.0, 0.0, 0.0, 0.0, 0.0, 0.0, 0.0, 0.0, 0.0, 0.0, 0.0, 0.0, 0.0, 0.0, 0.0, 0.0, 0.0, 0.0, 0.0, 0.0, 0.0, 0.0, 0.0, 0.0, 0.0, 0.0, 0.0, 0.0, 0.0, 0.0, 0.0, 0.0, 0.0, 0.0, 0.0, 0.0, 0.0, 0.0, 0.0, 0.0, 0.0, 0.0, 0.0, 0.0, 0.0, 0.0, 0.0, 0.0, 0.0, 0.0, 0.0, 0.0, 0.0, 0.0, 0.0, 0.0, 0.0, 0.0, 0.0, 0.0, 0.0, 0.0, 0.0, 0.0, 0.0, 0.0, 0.0, 0.0, 0.0, 0.0, 0.0, 0.0, 0.0, 0.0, 0.0, 0.0, 0.0, 0.0, 0.0, 0.0, 0.0, 0.0, 0.0, 0.0, 0.0, 0.0, 0.0, 0.0, 0.0, 0.0, 0.0, 0.0, 0.0, 0.0, 0.0, 0.0, 0.0, 0.0, 0.0, 0.0, 0.0, 0.0, 0.0, 0.0, 0.0, 0.0, 0.0, 0.0, 0.0, 0.0, 0.0, 0.0, 0.0, 0.0, 0.0, 0.0, 0.0, 0.0, 0.0, 0.0, 0.0, 0.0, 0.0, 0.0, 0.0, 0.0, 0.0, 0.0, 0.0, 0.0, 0.0, 0.0, 0.0, 0.0, 0.0, 0.0, 0.0, 0.0, 0.0, 0.0, 0.0, 0.0, 0.0, 0.0, 0.0, 0.0, 0.0, 0.0, 0.0, 0.0, 0.0, 0.0, 0.0, 0.0, 0.0, 0.0, 0.0, 0.0, 0.0, 0.0, 0.0, 0.0, 0.0, 0.0, 0.0, 0.0, 0.0, 0.0, 0.0, 0.0, 0.0, 0.0, 0.0, 0.0, 0.0, 0.0, 0.0, 0.0, 0.0, 0.0, 0.0, 0.0, 0.0, 0.0, 0.0, 0.0, 0.0, 0.0, 0.0, 0.0, 0.0, 0.0, 0.0, 0.0, 0.0, 0.0, 0.0, 0.0, 0.0, 0.0, 0.0, 0.0, 0.0, 0.0, 0.0, 0.0, 0.0, 0.0, 0.0, 0.0, 0.0, 0.0, 0.0, 0.0, 0.0, 0.0, 0.0, 0.0, 0.0, 0.0, 0.0, 0.0, 0.0, 0.0, 0.0, 0.0, 0.0, 0.0, 0.0, 0.0, 0.0, 0.0, 0.0, 0.0, 0.0, 0.0, 0.0, 0.0, 0.0, 0.0, 0.0, 0.0, 0.0, 0.0, 0.0, 0.0, 0.0, 0.0, 0.0, 0.0, 0.0, 0.0, 0.0, 0.0, 0.0, 0.0, 0.0, 0.0, 0.0, 0.0, 0.0, 0.0, 0.0, 0.0, 0.0, 0.0, 0.0, 0.0, 0.0, 0.0, 0.0, 0.0, 0.0, 0.0, 0.0, 0.0, 0.0, 0.0, 0.0, 0.0, 0.0, 0.0, 0.0, 0.0, 0.0, 0.0, 0.0, 0.0, 0.0, 0.0, 0.0, 0.0, 0.0, 0.0, 0.0, 0.0, 0.0, 0.0, 0.0, 0.0, 0.0, 0.0, 0.0, 0.0, 0.0, 0.0, 0.0, 0.0, 0.0, 0.0, 0.0, 0.0, 0.0, 0.0, 0.0, 0.0, 0.0, 0.0, 0.0, 0.0, 0.0, 0.0, 0.0, 0.0, 0.0, 0.0, 0.0, 0.0, 0.0, 0.0, 0.0, 0.0, 0.0, 0.0, 0.0, 0.0, 0.0, 0.0, 0.0, 0.0, 0.0, 0.0, 0.0, 0.0, 0.0, 0.0, 0.0, 0.0, 0.0, 0.0, 0.0, 0.0, 0.0, 0.0, 0.0, 0.0, 0.0, 0.0, 0.0, 0.0, 0.0, 0.0, 0.0, 0.0, 0.0, 0.0, 0.0, 0.0, 0.0, 0.0, 0.0, 0.0, 0.0, 0.0, 0.0, 0.0, 0.0, 0.0, 0.0, 0.0, 0.0, 0.0, 0.0, 0.0, 0.0, 0.0, 0.0, 0.0, 0.0, 0.0, 0.0, 0.0, 0.0, 0.0, 0.0, 0.0, 0.0, 0.0, 0.0, 0.0, 0.0, 0.0, 0.0, 0.0, 0.0, 0.0, 0.0, 0.0, 0.0, 0.0, 0.0, 0.0, 0.0, 0.0, 0.0, 0.0, 0.0, 0.0, 0.0, 0.0, 0.0, 0.0, 0.0, 0.0, 0.0, 0.0, 0.0, 0.0, 0.0, 0.0, 0.0, 0.0, 0.0, 0.0, 0.0, 0.0, 0.0, 0.0, 0.0, 0.0, 0.0, 0.0, 0.0, 0.0, 0.0, 0.0, 0.0, 0.0, 0.0, 0.0, 0.0, 0.0, 0.0, 0.0, 0.0, 0.0, 0.0, 0.0, 0.0, 0.0, 0.0, 0.0, 0.0, 0.0, 0.0, 0.0, 0.0, 0.0, 0.0, 0.0, 0.0, 0.0, 0.0, 0.0, 0.0, 0.0, 0.0, 0.0, 0.0, 0.0, 0.0, 0.0, 0.0, 0.0, 0.0, 0.0, 0.0, 0.0, 0.0, 0.0, 0.0, 0.0, 0.0, 0.0, 0.0, 0.0, 0.0, 0.0, 0.0, 0.0, 0.0, 0.0, 0.0, 0.0, 0.0, 0.0, 0.0, 0.0, 0.0, 0.0, 0.0, 0.0, 0.0, 0.0, 0.0, 0.0, 0.0, 0.0, 0.0, 0.0, 0.0, 0.0, 0.0, 0.0, 0.0, 0.0, 0.0, 0.0, 0.0, 0.0, 0.0, 0.0, 0.0, 0.0, 0.0, 0.0, 0.0, 0.0, 0.0, 0.0, 0.0, 0.0, 0.0, 0.0, 0.0, 0.0, 0.0, 0.0, 0.0, 0.0, 0.0, 0.0, 0.0, 0.0, 0.0, 0.0, 0.0, 0.0, 0.0, 0.0, 0.0, 0.0, 0.0, 0.0, 0.0, 0.0, 0.0, 0.0, 0.0, 0.0, 0.0, 0.0, 0.0, 0.0, 0.0, 0.0, 0.0, 0.0, 0.0, 0.0, 0.0, 0.0, 0.0, 0.0, 0.0, 0.0, 0.0, 0.0, 0.0, 0.0, 0.0, 0.0, 0.0, 0.0, 0.0, 0.0, 0.0, 0.0, 0.0, 0.0, 0.0, 0.0, 0.0, 0.0, 0.0, 0.0, 0.0, 0.0, 0.0, 0.0, 0.0, 0.0, 0.0, 0.0, 0.0, 0.0, 0.0, 0.0, 0.0, 0.0, 0.0, 0.0, 0.0, 0.0, 0.0, 0.0, 0.0, 0.0, 0.0, 0.0, 0.0, 0.0, 0.0, 0.0, 0.0, 0.0, 0.0, 0.0, 0.0, 0.0, 0.0, 0.0, 0.0, 0.0, 0.0, 0.0, 0.0, 0.0, 0.0, 0.0, 0.0, 0.0, 0.0, 0.0, 0.0, 0.0, 0.0, 0.0, 0.0, 0.0, 0.0, 0.0, 0.0, 0.0, 0.0, 0.0, 0.0, 0.0, 0.0, 0.0, 0.0, 0.0, 0.0, 0.0, 0.0, 0.0, 0.0, 0.0, 0.0, 0.0, 0.0, 0.0, 0.0, 0.0, 0.0, 0.0, 0.0, 0.0, 0.0, 0.0, 0.0, 0.0, 0.0, 0.0, 0.0, 0.0, 0.0, 0.0, 0.0, 0.0, 0.0, 0.0, 0.0, 0.0, 0.0, 0.0, 0.0, 0.0, 0.0, 0.0, 0.0, 0.0, 0.0, 0.0, 0.0, 0.0, 0.0, 0.0, 0.0, 0.0, 0.0, 0.0, 0.0, 0.0, 0.0, 0.0, 0.0, 0.0, 0.0, 0.0, 0.0, 0.0, 0.0, 0.0, 0.0, 0.0, 0.0, 0.0, 0.0, 0.0, 0.0, 0.0, 0.0, 0.0, 0.0, 0.0, 0.0, 0.0, 0.0, 0.0, 0.0, 0.0, 0.0, 0.0, 0.0, 0.0, 0.0, 0.0, 0.0, 0.0, 0.0, 0.0, 0.0, 0.0, 0.0, 0.0, 0.0, 0.0, 0.0, 0.0, 0.0, 0.0, 0.0, 0.0, 0.0, 0.0, 0.0, 0.0, 0.0, 0.0, 0.0, 0.0, 0.0, 0.0, 0.0, 0.0, 0.0, 0.0, 0.0, 0.0, 0.0, 0.0, 0.0, 0.0, 0.0, 0.0, 0.0, 0.0, 0.0, 0.0, 0.0, 0.0, 0.0, 0.0, 0.0, 0.0, 0.0, 0.0, 0.0, 0.0, 0.0, 0.0, 0.0, 0.0, 0.0, 0.0, 0.0, 0.0, 0.0, 0.0, 0.0, 0.0, 0.0, 0.0, 0.0, 0.0, 0.0, 0.0, 0.0, 0.0, 0.0, 0.0, 0.0, 0.0, 0.0, 0.0, 0.0, 0.0, 0.0, 0.0, 0.0, 0.0, 0.0, 0.0, 0.0, 0.0, 0.0, 0.0, 0.0, 0.0, 0.0, 0.0, 0.0, 0.0, 0.0, 0.0, 0.0, 0.0, 0.0, 0.0, 0.0, 0.0, 0.0, 0.0, 0.0, 0.0, 0.0, 0.0, 0.0, 0.0, 0.0, 0.0, 0.0, 0.0, 0.0, 0.0, 0.0, 0.0, 0.0, 0.0, 0.0, 0.0, 0.0, 0.0, 0.0, 0.0, 0.0, 0.0, 0.0, 0.0, 0.0, 0.0, 0.0, 0.0, 0.0, 0.0, 0.0, 0.0, 0.0, 0.0, 0.0, 0.0, 0.0, 0.0, 0.0, 0.0, 0.0, 0.0, 0.0, 0.0, 0.0, 0.0, 0.0, 0.0, 0.0, 0.0, 0.0, 0.0, 0.0, 0.0, 0.0, 0.0, 0.0, 0.0, 0.0, 0.0, 0.0, 0.0, 0.0, 0.0, 0.0, 0.0, 0.0, 0.0, 0.0, 0.0, 0.0, 0.0, 0.0, 0.0, 0.0, 0.0, 0.0, 0.0, 0.0, 0.0, 0.0, 0.0, 0.0, 0.0, 0.0, 0.0, 0.0, 0.0, 0.0, 0.0, 0.0, 0.0, 0.0, 0.0, 0.0, 0.0, 0.0, 0.0, 0.0, 0.0, 0.0, 0.0, 0.0, 0.0, 0.0, 0.0, 0.0, 0.0, 0.0, 0.0, 0.0, 0.0, 0.0, 0.0, 0.0, 0.0, 0.0, 0.0, 0.0, 0.0, 0.0, 0.0, 0.0, 0.0, 0.0, 0.0, 0.0, 0.0, 0.0, 0.0, 0.0, 0.0, 0.0, 0.0, 0.0, 0.0, 0.0, 0.0, 0.0, 0.0, 0.0, 0.0, 0.0, 0.0, 0.0, 0.0, 0.0, 0.0, 0.0, 0.0, 0.0, 0.0, 0.0, 0.0, 0.0, 0.0, 0.0, 0.0, 0.0, 0.0, 0.0, 0.0, 0.0, 0.0, 0.0, 0.0, 0.0, 0.0, 0.0, 0.0, 0.0, 0.0, 0.0, 0.0, 0.0, 0.0, 0.0, 0.0, 0.0, 0.0, 0.0, 0.0, 0.0, 0.0, 0.0, 0.0, 0.0, 0.0, 0.0, 0.0, 0.0, 0.0, 0.0, 0.0, 0.0, 0.0, 0.0, 0.0, 0.0, 0.0, 0.0, 0.0, 0.0, 0.0, 0.0, 0.0, 0.0, 0.0, 0.0, 0.0, 0.0, 0.0, 0.0, 0.0, 0.0, 0.0, 0.0, 0.0, 0.0, 0.0, 0.0, 0.0, 0.0, 0.0, 0.0, 0.0, 0.0, 0.0, 0.0, 0.0, 0.0, 0.0, 0.0, 0.0, 0.0, 0.0, 0.0, 0.0, 0.0, 0.0, 0.0, 0.0, 0.0, 0.0, 0.0, 0.0, 0.0, 0.0, 0.0, 0.0, 0.0, 0.0, 0.0, 0.0, 0.0, 0.0, 0.0, 0.0, 0.0, 0.0, 0.0, 0.0, 0.0, 0.0, 0.0, 0.0, 0.0, 0.0, 0.0, 0.0, 0.0, 0.0, 0.0, 0.0, 0.0, 0.0, 0.0, 0.0, 0.0, 0.0, 0.0, 0.0, 0.0, 0.0, 0.0, 0.0, 0.0, 0.0, 0.0, 0.0, 0.0, 0.0, 0.0, 0.0, 0.0, 0.0, 0.0, 0.0, 0.0, 0.0, 0.0, 0.0, 0.0, 0.0, 0.0, 0.0, 0.0, 0.0, 0.0, 0.0, 0.0, 0.0, 0.0, 0.0, 0.0, 0.0, 0.0, 0.0, 0.0, 0.0, 0.0, 0.0, 0.0, 0.0, 0.0, 0.0, 0.0, 0.0, 0.0, 0.0, 0.0, 0.0, 0.0, 0.0, 0.0, 0.0, 0.0, 0.0, 0.0, 0.0, 0.0, 0.0, 0.0, 0.0, 0.0, 0.0, 0.0, 0.0, 0.0, 0.0, 0.0, 0.0, 0.0, 0.0, 0.0, 0.0, 0.0, 0.0, 0.0, 0.0, 0.0, 0.0, 0.0, 0.0, 0.0, 0.0, 0.0, 0.0, 0.0, 0.0, 0.0, 0.0, 0.0, 0.0, 0.0, 0.0, 0.0, 0.0, 0.0, 0.0, 0.0, 0.0, 0.0, 0.0, 0.0, 0.0, 0.0, 0.0, 0.0, 0.0, 0.0, 0.0, 0.0, 0.0, 0.0, 0.0, 0.0, 0.0, 0.0, 0.0, 0.0, 0.0, 0.0, 0.0, 0.0, 0.0, 0.0, 0.0, 0.0, 0.0, 0.0, 0.0, 0.0, 0.0, 0.0, 0.0, 0.0, 0.0, 0.0, 0.0, 0.0, 0.0, 0.0, 0.0, 0.0, 0.0, 0.0, 0.0, 0.0, 0.0, 0.0, 0.0, 0.0, 0.0, 0.0, 0.0, 0.0, 0.0, 0.0, 0.0, 0.0, 0.0, 0.0, 0.0, 0.0, 0.0, 0.0, 0.0, 0.0, 0.0, 0.0, 0.0, 0.0, 0.0, 0.0, 0.0, 0.0, 0.0, 0.0, 0.0, 0.0, 0.0, 0.0, 0.0, 0.0, 0.0, 0.0, 0.0, 0.0, 0.0, 0.0, 0.0, 0.0, 0.0, 0.0, 0.0, 0.0, 0.0, 0.0, 0.0, 0.0, 0.0, 0.0, 0.0, 0.0, 0.0, 0.0, 0.0, 0.0, 0.0, 0.0, 0.0, 0.0, 0.0, 0.0, 0.0, 0.0, 0.0, 0.0, 0.0, 0.0, 0.0, 0.0, 0.0, 0.0, 0.0, 0.0, 0.0, 0.0, 0.0, 0.0, 0.0, 0.0, 0.0, 0.0, 0.0, 0.0, 0.0, 0.0, 0.0, 0.0, 0.0, 0.0, 0.0, 0.0, 0.0, 0.0, 0.0, 0.0, 0.0, 0.0, 0.0, 0.0, 0.0, 0.0, 0.0, 0.0, 0.0, 0.0, 0.0, 0.0, 0.0, 0.0, 0.0, 0.0, 0.0, 0.0, 0.0, 0.0, 0.0, 0.0, 0.0, 0.0, 0.0, 0.0, 0.0, 0.0, 0.0, 0.0, 0.0, 0.0, 0.0, 0.0, 0.0, 0.0, 0.0, 0.0, 0.0, 0.0, 0.0, 0.0, 0.0, 0.0, 0.0, 0.0, 0.0, 0.0, 0.0, 0.0, 0.0, 0.0, 0.0, 0.0, 0.0, 0.0, 0.0, 0.0, 0.0, 0.0, 0.0, 0.0, 0.0, 0.0, 0.0, 0.0, 0.0, 0.0, 0.0, 0.0, 0.0, 0.0, 0.0, 0.0, 0.0, 0.0, 0.0, 0.0, 0.0, 0.0, 0.0, 0.0, 0.0, 0.0, 0.0, 0.0, 0.0, 0.0, 0.0, 0.0, 0.0, 0.0, 0.0, 0.0, 0.0, 0.0, 0.0, 0.0, 0.0, 0.0, 0.0, 0.0, 0.0, 0.0, 0.0, 0.0, 0.0, 0.0, 0.0, 0.0, 0.0, 0.0, 0.0, 0.0, 0.0, 0.0, 0.0, 0.0, 0.0, 0.0, 0.0, 0.0, 0.0, 0.0, 0.0, 0.0, 0.0, 0.0, 0.0, 0.0, 0.0, 0.0, 0.0, 0.0, 0.0, 0.0, 0.0, 0.0, 0.0, 0.0, 0.0, 0.0, 0.0, 0.0, 0.0, 0.0, 0.0, 0.0, 0.0, 0.0, 0.0, 0.0, 0.0, 0.0, 0.0, 0.0, 0.0, 0.0, 0.0, 0.0, 0.0, 0.0, 0.0, 0.0, 0.0, 0.0, 0.0, 0.0, 0.0, 0.0, 0.0, 0.0, 0.0, 0.0, 0.0, 0.0, 0.0, 0.0, 0.0, 0.0, 0.0, 0.0, 0.0, 0.0, 0.0, 0.0, 0.0, 0.0, 0.0, 0.0, 0.0, 0.0, 0.0, 0.0, 0.0, 0.0, 0.0, 0.0, 0.0, 0.0, 0.0, 0.0, 0.0, 0.0, 0.0, 0.0, 0.0, 0.0, 0.0, 0.0, 0.0, 0.0, 0.0, 0.0, 0.0, 0.0, 0.0, 0.0, 0.0, 0.0, 0.0, 0.0, 0.0, 0.0, 0.0, 0.0, 0.0, 0.0, 0.0, 0.0, 0.0, 0.0, 0.0, 0.0, 0.0, 0.0, 0.0, 0.0, 0.0, 0.0, 0.0, 0.0, 0.0, 0.0, 0.0, 0.0, 0.0, 0.0, 0.0, 0.0, 0.0, 0.0, 0.0, 0.0, 0.0, 0.0, 0.0, 0.0, 0.0, 0.0, 0.0, 0.0, 0.0, 0.0, 0.0, 0.0, 0.0, 0.0, 0.0, 0.0, 0.0, 0.0, 0.0, 0.0, 0.0, 0.0, 0.0, 0.0, 0.0, 0.0, 0.0, 0.0, 0.0, 0.0, 0.0, 0.0, 0.0, 0.0, 0.0, 0.0, 0.0, 0.0, 0.0, 0.0, 0.0, 0.0, 0.0, 0.0, 0.0, 0.0, 0.0, 0.0, 0.0, 0.0, 0.0, 0.0, 0.0, 0.0, 0.0, 0.0, 0.0, 0.0, 0.0, 0.0, 0.0, 0.0, 0.0, 0.0, 0.0, 0.0, 0.0, 0.0, 0.0, 0.0, 0.0, 0.0, 0.0, 0.0, 0.0, 0.0, 0.0, 0.0, 0.0, 0.0, 0.0, 0.0, 0.0, 0.0, 0.0, 0.0, 0.0, 0.0, 0.0, 0.0, 0.0, 0.0, 0.0, 0.0, 0.0, 0.0, 0.0, 0.0, 0.0, 0.0, 0.0, 0.0, 0.0, 0.0, 0.0, 0.0, 0.0, 0.0, 0.0, 0.0, 0.0, 0.0, 0.0, 0.0, 0.0, 0.0, 0.0, 0.0, 0.0, 0.0, 0.0, 0.0, 0.0, 0.0, 0.0, 0.0, 0.0, 0.0, 0.0, 0.0, 0.0, 0.0, 0.0, 0.0, 0.0, 0.0, 0.0, 0.0, 0.0, 0.0, 0.0, 0.0, 0.0, 0.0, 0.0, 0.0, 0.0, 0.0, 0.0, 0.0, 0.0, 0.0, 0.0, 0.0, 0.0, 0.0, 0.0, 0.0, 0.0, 0.0, 0.0, 0.0, 0.0, 0.0, 0.0, 0.0, 0.0, 0.0, 0.0, 0.0, 0.0, 0.0, 0.0, 0.0, 0.0, 0.0, 0.0, 0.0, 0.0, 0.0, 0.0, 0.0, 0.0, 0.0, 0.0, 0.0, 0.0, 0.0, 0.0, 0.0, 0.0, 0.0, 0.0, 0.0, 0.0, 0.0, 0.0, 0.0, 0.0, 0.0, 0.0, 0.0, 0.0, 0.0, 0.0, 0.0, 0.0, 0.0, 0.0, 0.0, 0.0, 0.0, 0.0, 0.0, 0.0, 0.0, 0.0, 0.0, 0.0, 0.0, 0.0, 0.0, 0.0, 0.0, 0.0, 0.0, 0.0, 0.0, 0.0, 0.0, 0.0, 0.0, 0.0, 0.0, 0.0, 0.0, 0.0, 0.0, 0.0, 0.0, 0.0, 0.0, 0.0, 0.0, 0.0, 0.0, 0.0, 0.0, 0.0, 0.0, 0.0, 0.0, 0.0, 0.0, 0.0, 0.0, 0.0, 0.0, 0.0, 0.0, 0.0, 0.0, 0.0, 0.0, 0.0, 0.0, 0.0, 0.0, 0.0, 0.0, 0.0, 0.0, 0.0, 0.0, 0.0, 0.0, 0.0, 0.0, 0.0, 0.0, 0.0, 0.0, 0.0, 0.0, 0.0, 0.0, 0.0, 0.0, 0.0, 0.0, 0.0, 0.0, 0.0, 0.0, 0.0, 0.0, 0.0, 0.0, 0.0, 0.0, 0.0, 0.0, 0.0, 0.0, 0.0, 0.0, 0.0, 0.0, 0.0, 0.0, 0.0, 0.0, 0.0, 0.0, 0.0, 0.0, 0.0, 0.0, 0.0, 0.0, 0.0, 0.0, 0.0, 0.0, 0.0, 0.0, 0.0, 0.0, 0.0, 0.0, 0.0, 0.0, 0.0, 0.0, 0.0, 0.0, 0.0, 0.0, 0.0, 0.0, 0.0, 0.0, 0.0, 0.0, 0.0, 0.0, 0.0, 0.0, 0.0, 0.0, 0.0, 0.0, 0.0, 0.0, 0.0, 0.0, 0.0, 0.0, 0.0, 0.0, 0.0, 0.0, 0.0, 0.0, 0.0, 0.0, 0.0, 0.0, 0.0, 0.0, 0.0, 0.0, 0.0, 0.0, 0.0, 0.0, 0.0, 0.0, 0.0, 0.0, 0.0, 0.0, 0.0, 0.0, 0.0, 0.0, 0.0, 0.0, 0.0, 0.0, 0.0, 0.0, 0.0, 0.0, 0.0, 0.0, 0.0, 0.0, 0.0, 0.0, 0.0, 0.0, 0.0, 0.0, 0.0, 0.0, 0.0, 0.0, 0.0, 0.0, 0.0, 0.0, 0.0, 0.0, 0.0, 0.0, 0.0, 0.0, 0.0, 0.0, 0.0, 0.0, 0.0, 0.0, 0.0, 0.0, 0.0, 0.0, 0.0, 0.0, 0.0, 0.0, 0.0, 0.0, 0.0, 0.0, 0.0, 0.0, 0.0, 0.0, 0.0, 0.0, 0.0, 0.0, 0.0, 0.0, 0.0, 0.0, 0.0, 0.0, 0.0, 0.0, 0.0, 0.0, 0.0, 0.0, 0.0, 0.0, 0.0, 0.0, 0.0, 0.0, 0.0, 0.0, 0.0, 0.0, 0.0, 0.0, 0.0, 0.0, 0.0, 0.0, 0.0, 0.0, 0.0, 0.0, 0.0, 0.0, 0.0, 0.0, 0.0, 0.0, 0.0, 0.0, 0.0, 0.0, 0.0, 0.0, 0.0, 0.0, 0.0, 0.0, 0.0, 0.0, 0.0, 0.0, 0.0, 0.0, 0.0, 0.0, 0.0, 0.0, 0.0, 0.0, 0.0, 0.0, 0.0, 0.0, 0.0, 0.0, 0.0, 0.0, 0.0, 0.0, 0.0, 0.0, 0.0, 0.0, 0.0, 0.0, 0.0, 0.0, 0.0, 0.0, 0.0, 0.0, 0.0, 0.0, 0.0, 0.0, 0.0, 0.0, 0.0, 0.0, 0.0, 0.0, 0.0, 0.0, 0.0, 0.0, 0.0, 0.0, 0.0, 0.0, 0.0, 0.0, 0.0, 0.0, 0.0, 0.0, 0.0, 0.0, 0.0, 0.0, 0.0, 0.0, 0.0, 0.0, 0.0, 0.0, 0.0, 0.0, 0.0, 0.0, 0.0, 0.0, 0.0, 0.0, 0.0, 0.0, 0.0, 0.0, 0.0, 0.0, 0.0, 0.0, 0.0, 0.0, 0.0, 0.0, 0.0, 0.0, 0.0, 0.0, 0.0, 0.0, 0.0, 0.0, 0.0, 0.0, 0.0, 0.0, 0.0, 0.0, 0.0, 0.0, 0.0, 0.0, 0.0, 0.0, 0.0, 0.0, 0.0, 0.0, 0.0, 0.0, 0.0, 0.0, 0.0, 0.0, 0.0, 0.0, 0.0, 0.0, 0.0, 0.0, 0.0, 0.0, 0.0, 0.0, 0.0, 0.0, 0.0, 0.0, 0.0, 0.0, 0.0, 0.0, 0.0, 0.0, 0.0, 0.0, 0.0, 0.0, 0.0, 0.0, 0.0, 0.0, 0.0, 0.0, 0.0, 0.0, 0.0, 0.0, 0.0, 0.0, 0.0, 0.0, 0.0, 0.0, 0.0, 0.0, 0.0, 0.0, 0.0, 0.0, 0.0, 0.0, 0.0, 0.0, 0.0, 0.0, 0.0, 0.0, 0.0, 0.0, 0.0, 0.0, 0.0, 0.0, 0.0, 0.0, 0.0, 0.0, 0.0, 0.0, 0.0, 0.0, 0.0, 0.0, 0.0, 0.0, 0.0, 0.0, 0.0, 0.0, 0.0, 0.0, 0.0, 0.0, 0.0, 0.0, 0.0, 0.0, 0.0, 0.0, 0.0, 0.0, 0.0, 0.0, 0.0, 0.0, 0.0, 0.0, 0.0, 0.0, 0.0, 0.0, 0.0, 0.0, 0.0, 0.0, 0.0, 0.0, 0.0, 0.0, 0.0, 0.0, 0.0, 0.0, 0.0, 0.0, 0.0, 0.0, 0.0, 0.0, 0.0, 0.0, 0.0, 0.0, 0.0, 0.0, 0.0, 0.0, 0.0, 0.0, 0.0, 0.0, 0.0, 0.0, 0.0, 0.0, 0.0, 0.0, 0.0, 0.0, 0.0, 0.0, 0.0, 0.0, 0.0, 0.0, 0.0, 0.0, 0.0, 0.0, 0.0, 0.0, 0.0, 0.0, 0.0, 0.0, 0.0, 0.0, 0.0, 0.0, 0.0, 0.0, 0.0, 0.0, 0.0, 0.0, 0.0, 0.0, 0.0, 0.0, 0.0, 0.0, 0.0, 0.0, 0.0, 0.0, 0.0, 0.0, 0.0, 0.0, 0.0, 0.0, 0.0, 0.0, 0.0, 0.0, 0.0, 0.0, 0.0, 0.0, 0.0, 0.0, 0.0, 0.0, 0.0, 0.0, 0.0, 0.0, 0.0, 0.0, 0.0, 0.0, 0.0, 0.0, 0.0, 0.0, 0.0, 0.0, 0.0, 0.0, 0.0, 0.0, 0.0, 0.0, 0.0, 0.0, 0.0, 0.0, 0.0, 0.0, 0.0, 0.0, 0.0, 0.0, 0.0, 0.0, 0.0, 0.0, 0.0, 0.0, 0.0, 0.0, 0.0, 0.0, 0.0, 0.0, 0.0, 0.0, 0.0, 0.0, 0.0, 0.0, 0.0, 0.0, 0.0, 0.0, 0.0, 0.0, 0.0, 0.0, 0.0, 0.0, 0.0, 0.0, 0.0, 0.0, 0.0, 0.0, 0.0, 0.0, 0.0, 0.0, 0.0, 0.0, 0.0, 0.0, 0.0, 0.0, 0.0, 0.0, 0.0, 0.0, 0.0, 0.0, 0.0, 0.0, 0.0, 0.0, 0.0, 0.0, 0.0, 0.0, 0.0, 0.0, 0.0, 0.0, 0.0, 0.0, 0.0, 0.0, 0.0, 0.0, 0.0, 0.0, 0.0, 0.0, 0.0, 0.0, 0.0, 0.0, 0.0, 0.0, 0.0, 0.0, 0.0, 0.0, 0.0, 0.0, 0.0, 0.0, 0.0, 0.0, 0.0, 0.0, 0.0, 0.0, 0.0, 0.0, 0.0, 0.0, 0.0, 0.0, 0.0, 0.0, 0.0, 0.0, 0.0, 0.0, 0.0, 0.0, 0.0, 0.0, 0.0, 0.0, 0.0, 0.0, 0.0, 0.0, 0.0, 0.0, 0.0, 0.0, 0.0, 0.0, 0.0, 0.0, 0.0, 0.0, 0.0, 0.0, 0.0, 0.0, 0.0, 0.0, 0.0, 0.0, 0.0, 0.0, 0.0, 0.0, 0.0, 0.0, 0.0, 0.0, 0.0, 0.0, 0.0, 0.0, 0.0, 0.0, 0.0, 0.0, 0.0, 0.0, 0.0, 0.0, 0.0, 0.0, 0.0, 0.0, 0.0, 0.0, 0.0, 0.0, 0.0, 0.0, 0.0, 0.0, 0.0, 0.0, 0.0, 0.0, 0.0, 0.0, 0.0, 0.0, 0.0, 0.0, 0.0, 0.0, 0.0, 0.0, 0.0, 0.0, 0.0, 0.0, 0.0, 0.0, 0.0, 0.0, 0.0, 0.0, 0.0, 0.0, 0.0, 0.0, 0.0, 0.0, 0.0, 0.0, 0.0, 0.0, 0.0, 0.0, 0.0, 0.0, 0.0, 0.0, 0.0, 0.0, 0.0, 0.0, 0.0, 0.0, 0.0, 0.0, 0.0, 0.0, 0.0, 0.0, 0.0, 0.0, 0.0, 0.0, 0.0, 0.0, 0.0, 0.0])
me_001.materials.append(mat_x)
me_001.materials.append(mat_001)
me_001.update()

# ---- objects
ob_x = bpy.data.objects.new('Плоскость', me_001)

# ---- transforms, parenting, visibility, modifiers, constraints
ob_x.location = (0.0, 0.0, 0.0)
ob_x.rotation_euler = (0.0, 1.571, 0.0)
ob_x.scale = (1.0, 0.6, 1.0)

# ---- collection membership
col_collection.objects.link(ob_x)

# ---- scene / render settings (as saved in the file)
scene.frame_start = 1; scene.frame_end = 250; scene.frame_set(1)
scene.render.engine = 'BLENDER_EEVEE_NEXT'
scene.render.hair_subdiv = 3
scene.cycles.sampling_pattern = 'TABULATED_SOBOL'
bpy.context.view_layer.update()

# ---- added for rendering (the .blend has no active camera and no usable light): camera, sun
cam_auto = bpy.data.cameras.new('AutoCamera')
cam_auto.lens = 50.0
cam_auto.sensor_width = 36.0
cam_auto.clip_end = 1000.0
ob_auto_camera = bpy.data.objects.new('AutoCamera', cam_auto)
scene.collection.objects.link(ob_auto_camera)
ob_auto_camera.location = (2.15836, -2.58944, 1.72629)
ob_auto_camera.rotation_euler = (1.09748, -7.21219e-08, 0.694738)
scene.camera = ob_auto_camera
light_auto_sun = bpy.data.lights.new('AutoSun', 'SUN')
light_auto_sun.energy = 3.0
light_auto_sun.angle = 0.0523599
ob_auto_sun = bpy.data.objects.new('AutoSun', light_auto_sun)
scene.collection.objects.link(ob_auto_sun)
ob_auto_sun.rotation_euler = (0.872665, 0.174533, 0.523599)
bpy.context.view_layer.update()
